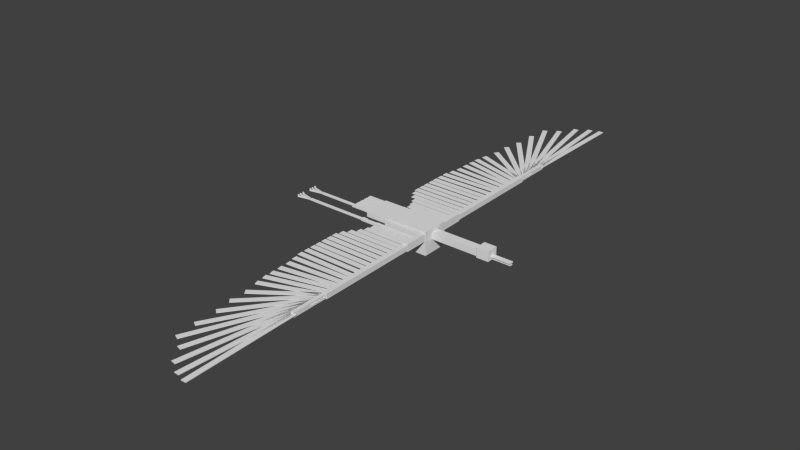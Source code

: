 # Source: moonheron.blend  (saved by Blender 2.72.0; exported with 4.5.12 LTS)
import bpy
from mathutils import Matrix  # noqa: F401  (used for matrix-valued properties, if any)

bpy.ops.wm.read_factory_settings(use_empty=True)
scene = bpy.context.scene
scene.name = 'Scene'

# ---- collections
col_collection_1 = bpy.data.collections.new('Collection 1'); scene.collection.children.link(col_collection_1)

# ---- materials (node trees are filled in below, after node groups)
mat_material = bpy.data.materials.new('Material')
mat_material.alpha_threshold = 0.0
mat_material.use_transparent_shadow = False
mat_material.roughness = 0.5
mat_material.line_color = (0.0, 0.0, 0.0, 1.0)

# ---- material node trees

# ---- world
world_world = bpy.data.worlds.new('World'); scene.world = world_world
world_world.color = (0.05088, 0.05088, 0.05088)
world_world.use_sun_shadow = False
world_world.sun_shadow_jitter_overblur = 0.0
world_world.cycles.sampling_method = 'MANUAL'
world_world.cycles.sample_map_resolution = 256

# ---- meshes
me_cube_002 = bpy.data.meshes.new('Cube.002')
me_cube_002.from_pydata([(8.004, 0.1737, -0.4114), (8.004, -0.1737, -0.4114), (5.916, -0.1737, -0.4114), (5.916, 0.1737, -0.4114), (8.004, 0.1737, -0.3252), (8.004, -0.1737, -0.3252), (5.916, -0.1737, -0.3252), (5.916, 0.1737, -0.3252), (8.004, 0.1162, -0.2191), (8.004, -0.1162, -0.2191), (5.916, -0.1162, -0.2191), (5.916, 0.1162, -0.2191), (8.004, 0.1162, -0.1578), (8.004, -0.1162, -0.1578), (5.916, -0.1162, -0.1578), (5.916, 0.1162, -0.1578), (6.315, 0.4387, -0.9189), (6.315, -0.4387, -0.9189), (5.236, -0.4387, -0.9189), (5.236, 0.4387, -0.9189), (6.315, 0.4387, -0.06856), (6.315, -0.4387, -0.06856), (5.236, -0.4387, -0.06856), (5.236, 0.4387, -0.06856), (5.218, 0.3145, -0.669), (5.218, -0.3145, -0.669), (3.13, -0.3145, -0.669), (3.13, 0.3145, -0.669), (5.218, 0.3145, -0.09695), (5.218, -0.3145, -0.09695), (3.13, -0.3145, -0.09695), (3.13, 0.3145, -0.09695), (3.098, 0.3145, -0.669), (3.098, -0.3145, -0.669), (1.017, -0.3145, -0.669), (1.017, 0.3145, -0.669), (3.098, 0.3145, -0.09695), (3.098, -0.3145, -0.09695), (1.017, -0.3145, -0.09695), (1.017, 0.3145, -0.09695), (-12.59, 0.2797, 0.07113), (-12.61, 0.3588, 0.07113), (-12.49, 0.3826, 0.07113), (-12.47, 0.3034, 0.07113), (-12.59, 0.2797, 0.2843), (-12.61, 0.3588, 0.2843), (-12.49, 0.3826, 0.2843), (-12.47, 0.3034, 0.2843), (-12.6, 0.2789, 0.1855), (-12.62, 0.358, 0.1855), (-11.44, 0.5925, 0.1855), (-11.42, 0.5133, 0.1855), (-12.6, 0.2789, 0.2941), (-12.62, 0.358, 0.2941), (-11.44, 0.5925, 0.2941), (-11.42, 0.5133, 0.2941), (-12.61, 0.7705, 0.07113), (-12.59, 0.8501, 0.07113), (-12.47, 0.8293, 0.07113), (-12.49, 0.7497, 0.07113), (-12.61, 0.7705, 0.2843), (-12.59, 0.8501, 0.2843), (-12.47, 0.8293, 0.2843), (-12.49, 0.7497, 0.2843), (-12.62, 0.7712, 0.1855), (-12.6, 0.8508, 0.1855), (-11.42, 0.6453, 0.1855), (-11.44, 0.5657, 0.1855), (-12.62, 0.7712, 0.2941), (-12.6, 0.8508, 0.2941), (-11.42, 0.6453, 0.2941), (-11.44, 0.5657, 0.2941), (-12.6, 0.5431, 0.07113), (-12.6, 0.6243, 0.07113), (-12.48, 0.6243, 0.07113), (-12.48, 0.5431, 0.07113), (-12.6, 0.5431, 0.2843), (-12.6, 0.6243, 0.2843), (-12.48, 0.6243, 0.2843), (-12.48, 0.5431, 0.2843), (-12.61, 0.5431, 0.1855), (-12.61, 0.6243, 0.1855), (-11.4, 0.6243, 0.1855), (-11.4, 0.5431, 0.1855), (-12.61, 0.5431, 0.2941), (-12.61, 0.6243, 0.2941), (-11.4, 0.6243, 0.2941), (-11.4, 0.5431, 0.2941), (-11.38, 0.4909, 0.1777), (-11.38, 0.6764, 0.1777), (-5.792, 0.6764, 0.1777), (-5.792, 0.4909, 0.1777), (-11.38, 0.4909, 0.3019), (-11.38, 0.6764, 0.3019), (-5.792, 0.6764, 0.3019), (-5.792, 0.4909, 0.3019), (-5.772, 0.4559, 0.1383), (-5.772, 0.7115, 0.1383), (-4.116, 0.7115, 0.1383), (-4.116, 0.4559, 0.1383), (-5.772, 0.4559, 0.3412), (-5.772, 0.7115, 0.3412), (-4.116, 0.7115, 0.3412), (-4.116, 0.4559, 0.3412), (-4.169, 0.3375, 0.02051), (-4.169, 0.8299, 0.02051), (-3.041, 0.8299, 0.02051), (-3.041, 0.3375, 0.02051), (-4.169, 0.3375, 0.4591), (-4.169, 0.8299, 0.4591), (-3.041, 0.8299, 0.4591), (-3.041, 0.3375, 0.4591), (-12.59, -0.9323, 0.07113), (-12.61, -0.8531, 0.07113), (-12.49, -0.8294, 0.07113), (-12.47, -0.9085, 0.07113), (-12.59, -0.9323, 0.2843), (-12.61, -0.8531, 0.2843), (-12.49, -0.8294, 0.2843), (-12.47, -0.9085, 0.2843), (-12.6, -0.9331, 0.1855), (-12.62, -0.8539, 0.1855), (-11.44, -0.6195, 0.1855), (-11.42, -0.6986, 0.1855), (-12.6, -0.9331, 0.2941), (-12.62, -0.8539, 0.2941), (-11.44, -0.6195, 0.2941), (-11.42, -0.6986, 0.2941), (-12.61, -0.4415, 0.07113), (-12.59, -0.3619, 0.07113), (-12.47, -0.3827, 0.07113), (-12.49, -0.4623, 0.07113), (-12.61, -0.4415, 0.2843), (-12.59, -0.3619, 0.2843), (-12.47, -0.3827, 0.2843), (-12.49, -0.4623, 0.2843), (-12.62, -0.4408, 0.1855), (-12.6, -0.3611, 0.1855), (-11.42, -0.5666, 0.1855), (-11.44, -0.6463, 0.1855), (-12.62, -0.4408, 0.2941), (-12.6, -0.3611, 0.2941), (-11.42, -0.5666, 0.2941), (-11.44, -0.6463, 0.2941), (-12.6, -0.6689, 0.07113), (-12.6, -0.5877, 0.07113), (-12.48, -0.5877, 0.07113), (-12.48, -0.6689, 0.07113), (-12.6, -0.6689, 0.2843), (-12.6, -0.5877, 0.2843), (-12.48, -0.5877, 0.2843), (-12.48, -0.6689, 0.2843), (-12.61, -0.6689, 0.1855), (-12.61, -0.5877, 0.1855), (-11.4, -0.5877, 0.1855), (-11.4, -0.6689, 0.1855), (-12.61, -0.6689, 0.2941), (-12.61, -0.5877, 0.2941), (-11.4, -0.5877, 0.2941), (-11.4, -0.6689, 0.2941), (-11.38, -0.7211, 0.1777), (-11.38, -0.5355, 0.1777), (-5.792, -0.5355, 0.1777), (-5.792, -0.7211, 0.1777), (-11.38, -0.7211, 0.3019), (-11.38, -0.5355, 0.3019), (-5.792, -0.5355, 0.3019), (-5.792, -0.7211, 0.3019), (-5.772, -0.7561, 0.1383), (-5.772, -0.5005, 0.1383), (-4.116, -0.5005, 0.1383), (-4.116, -0.7561, 0.1383), (-5.772, -0.7561, 0.3412), (-5.772, -0.5005, 0.3412), (-4.116, -0.5005, 0.3412), (-4.116, -0.7561, 0.3412), (-4.169, -0.8745, 0.02051), (-4.169, -0.3821, 0.02051), (-3.041, -0.3821, 0.02051), (-3.041, -0.8745, 0.02051), (-4.169, -0.8745, 0.4591), (-4.169, -0.3821, 0.4591), (-3.041, -0.3821, 0.4591), (-3.041, -0.8745, 0.4591), (-6.441, -0.5687, -0.8859), (-6.441, -0.2609, -0.8859), (-4.66, -0.2609, -0.8859), (-4.66, -0.5687, -0.8859), (-6.441, -0.5687, -0.7769), (-6.441, -0.2609, -0.7769), (-4.66, -0.2609, -0.7769), (-4.66, -0.5687, -0.7769), (-6.441, -0.962, -0.8859), (-6.441, -0.6543, -0.8859), (-4.66, -0.6543, -0.8859), (-4.66, -0.962, -0.8859), (-6.441, -0.962, -0.7769), (-6.441, -0.6543, -0.7769), (-4.66, -0.6543, -0.7769), (-4.66, -0.962, -0.7769), (-6.441, 0.6442, -0.8859), (-6.441, 0.9519, -0.8859), (-4.66, 0.9519, -0.8859), (-4.66, 0.6442, -0.8859), (-6.441, 0.6442, -0.7769), (-6.441, 0.9519, -0.7769), (-4.66, 0.9519, -0.7769), (-4.66, 0.6442, -0.7769), (-6.441, 0.2442, -0.8859), (-6.441, 0.552, -0.8859), (-4.66, 0.552, -0.8859), (-4.66, 0.2442, -0.8859), (-6.441, 0.2442, -0.7769), (-6.441, 0.552, -0.7769), (-4.66, 0.552, -0.7769), (-4.66, 0.2442, -0.7769), (-6.441, -0.1539, -0.8859), (-6.441, 0.1539, -0.8859), (-4.66, 0.1539, -0.8859), (-4.66, -0.1539, -0.8859), (-6.441, -0.1539, -0.7769), (-6.441, 0.1539, -0.7769), (-4.66, 0.1539, -0.7769), (-4.66, -0.1539, -0.7769), (-4.832, -1.0, -0.9419), (-4.832, 1.0, -0.9419), (-3.051, 1.0, -0.9419), (-3.051, -1.0, -0.9419), (-4.832, -1.0, -0.4537), (-4.832, 1.0, -0.4537), (-3.051, 1.0, -0.4537), (-3.051, -1.0, -0.4537), (-3.02, -1.0, -0.9636), (-3.02, 1.0, -0.9636), (-1.02, 1.0, -0.9636), (-1.02, -1.0, -0.9636), (-3.02, -1.0, 0.5742), (-3.02, 1.0, 0.5742), (-1.02, 1.0, 0.5742), (-1.02, -1.0, 0.5742), (-1.0, -1.0, -1.0), (-1.0, 1.0, -1.0), (1.0, 1.0, -1.0), (1.0, -1.0, -1.0), (-1.0, -1.0, 1.0), (-1.0, 1.0, 1.0), (1.0, 1.0, 1.0), (1.0, -1.0, 1.0), (0.8074, -10.24, -0.5168), (0.5547, -9.926, -0.5168), (-4.006, -12.67, -0.5168), (-3.754, -12.99, -0.5168), (0.8074, -10.24, -0.5659), (0.5547, -9.926, -0.5659), (-4.006, -12.67, -0.5659), (-3.754, -12.99, -0.5659), (0.7982, -10.25, -0.5168), (0.6424, -9.887, -0.5168), (-4.255, -11.48, -0.5168), (-4.099, -11.84, -0.5168), (0.7982, -10.25, -0.5659), (0.6424, -9.887, -0.5659), (-4.255, -11.48, -0.5659), (-4.099, -11.84, -0.5659), (0.7611, -9.838, -0.5168), (0.6418, -9.469, -0.5168), (-4.397, -10.69, -0.5168), (-4.278, -11.06, -0.5168), (0.7611, -9.838, -0.5659), (0.6418, -9.469, -0.5659), (-4.397, -10.69, -0.5659), (-4.278, -11.06, -0.5659), (0.777, -9.341, -0.5168), (0.673, -8.969, -0.5168), (-4.413, -10.03, -0.5168), (-4.309, -10.41, -0.5168), (0.777, -9.341, -0.5659), (0.673, -8.969, -0.5659), (-4.413, -10.03, -0.5659), (-4.309, -10.41, -0.5659), (0.8017, -8.993, -0.5168), (0.7347, -8.615, -0.5168), (-4.438, -9.302, -0.5168), (-4.37, -9.68, -0.5168), (0.8017, -8.993, -0.5659), (0.7347, -8.615, -0.5659), (-4.438, -9.302, -0.5659), (-4.37, -9.68, -0.5659), (0.8274, -7.601, -0.5168), (0.8274, -7.219, -0.5168), (-4.73, -7.219, -0.5168), (-4.73, -7.601, -0.5168), (0.8274, -7.601, -0.5659), (0.8274, -7.219, -0.5659), (-4.73, -7.219, -0.5659), (-4.73, -7.601, -0.5659), (0.8274, -7.007, -0.5168), (0.8274, -6.624, -0.5168), (-4.73, -6.624, -0.5168), (-4.73, -7.007, -0.5168), (0.8274, -7.007, -0.5659), (0.8274, -6.624, -0.5659), (-4.73, -6.624, -0.5659), (-4.73, -7.007, -0.5659), (0.8274, -6.443, -0.5168), (0.8274, -6.06, -0.5168), (-4.73, -6.06, -0.5168), (-4.73, -6.443, -0.5168), (0.8274, -6.443, -0.5659), (0.8274, -6.06, -0.5659), (-4.73, -6.06, -0.5659), (-4.73, -6.443, -0.5659), (0.8274, -5.954, -0.5168), (0.8274, -5.571, -0.5168), (-4.73, -5.571, -0.5168), (-4.73, -5.954, -0.5168), (0.8274, -5.954, -0.5659), (0.8274, -5.571, -0.5659), (-4.73, -5.571, -0.5659), (-4.73, -5.954, -0.5659), (0.8274, -5.41, -0.5168), (0.8274, -5.028, -0.5168), (-4.73, -5.028, -0.5168), (-4.73, -5.41, -0.5168), (0.8274, -5.41, -0.5659), (0.8274, -5.028, -0.5659), (-4.73, -5.028, -0.5659), (-4.73, -5.41, -0.5659), (0.8274, -4.909, -0.5168), (0.8274, -4.527, -0.5168), (-4.73, -4.527, -0.5168), (-4.73, -4.909, -0.5168), (0.8274, -4.909, -0.5659), (0.8274, -4.527, -0.5659), (-4.73, -4.527, -0.5659), (-4.73, -4.909, -0.5659), (0.9932, -10.37, -0.5168), (0.6874, -10.1, -0.5168), (-3.993, -13.97, -0.5168), (-3.688, -14.25, -0.5168), (0.9932, -10.37, -0.5659), (0.6874, -10.1, -0.5659), (-3.993, -13.97, -0.5659), (-3.688, -14.25, -0.5659), (0.9703, -10.89, -0.5168), (0.5888, -10.69, -0.5168), (-3.67, -16.98, -0.5168), (-3.289, -17.17, -0.5168), (0.9703, -10.89, -0.5659), (0.5888, -10.69, -0.5659), (-3.67, -16.98, -0.5659), (-3.289, -17.17, -0.5659), (0.9435, -10.71, -0.5168), (0.5945, -10.47, -0.5168), (-3.726, -15.27, -0.5168), (-3.377, -15.51, -0.5168), (0.9435, -10.71, -0.5659), (0.5945, -10.47, -0.5659), (-3.726, -15.27, -0.5659), (-3.377, -15.51, -0.5659), (0.9924, -11.06, -0.5168), (0.5896, -10.9, -0.5168), (-3.415, -18.55, -0.5168), (-3.012, -18.7, -0.5168), (0.9924, -11.06, -0.5659), (0.5896, -10.9, -0.5659), (-3.415, -18.55, -0.5659), (-3.012, -18.7, -0.5659), (0.9833, -11.28, -0.5168), (0.5613, -11.17, -0.5168), (-2.343, -19.18, -0.5168), (-1.921, -19.29, -0.5168), (0.9833, -11.28, -0.5659), (0.5613, -11.17, -0.5659), (-2.343, -19.18, -0.5659), (-1.921, -19.29, -0.5659), (0.7321, -12.1, -0.5168), (0.2964, -12.03, -0.5168), (-1.367, -20.3, -0.5168), (-0.931, -20.37, -0.5168), (0.7321, -12.1, -0.5659), (0.2964, -12.03, -0.5659), (-1.367, -20.3, -0.5659), (-0.931, -20.37, -0.5659), (0.8985, -12.55, -0.5168), (0.4576, -12.52, -0.5168), (-0.2876, -20.89, -0.5168), (0.1534, -20.92, -0.5168), (0.8985, -12.55, -0.5659), (0.4576, -12.52, -0.5659), (-0.2876, -20.89, -0.5659), (0.1534, -20.92, -0.5659), (0.9803, -12.73, -0.5168), (0.5381, -12.74, -0.5168), (0.6678, -21.13, -0.5168), (1.11, -21.13, -0.5168), (0.9803, -12.73, -0.5659), (0.5381, -12.74, -0.5659), (0.6678, -21.13, -0.5659), (1.11, -21.13, -0.5659), (0.9351, -8.034, -0.5168), (0.916, -7.652, -0.5168), (-4.589, -7.858, -0.5168), (-4.57, -8.24, -0.5168), (0.9351, -8.034, -0.5659), (0.916, -7.652, -0.5659), (-4.589, -7.858, -0.5659), (-4.57, -8.24, -0.5659), (0.8078, -8.543, -0.5168), (0.7699, -8.162, -0.5168), (-4.444, -8.55, -0.5168), (-4.406, -8.932, -0.5168), (0.8078, -8.543, -0.5659), (0.7699, -8.162, -0.5659), (-4.444, -8.55, -0.5659), (-4.406, -8.932, -0.5659), (0.8274, -4.391, -0.5168), (0.8274, -4.009, -0.5168), (-4.73, -4.009, -0.5168), (-4.73, -4.391, -0.5168), (0.8274, -4.391, -0.5659), (0.8274, -4.009, -0.5659), (-4.73, -4.009, -0.5659), (-4.73, -4.391, -0.5659), (0.8958, -3.895, -0.5168), (0.8958, -3.512, -0.5168), (-4.546, -3.512, -0.5168), (-4.546, -3.895, -0.5168), (0.8958, -3.895, -0.5659), (0.8958, -3.512, -0.5659), (-4.546, -3.512, -0.5659), (-4.546, -3.895, -0.5659), (0.8829, -3.416, -0.5168), (0.8829, -3.033, -0.5168), (-4.179, -3.033, -0.5168), (-4.179, -3.416, -0.5168), (0.8829, -3.416, -0.5659), (0.8829, -3.033, -0.5659), (-4.179, -3.033, -0.5659), (-4.179, -3.416, -0.5659), (0.9343, -2.957, -0.5168), (0.9343, -2.575, -0.5168), (-3.718, -2.575, -0.5168), (-3.718, -2.957, -0.5168), (0.9343, -2.957, -0.5659), (0.9343, -2.575, -0.5659), (-3.718, -2.575, -0.5659), (-3.718, -2.957, -0.5659), (0.68, -2.489, -0.5168), (0.68, -2.107, -0.5168), (-3.463, -2.107, -0.5168), (-3.463, -2.489, -0.5168), (0.68, -2.489, -0.5659), (0.68, -2.107, -0.5659), (-3.463, -2.107, -0.5659), (-3.463, -2.489, -0.5659), (0.6093, -2.045, -0.5168), (0.6093, -1.663, -0.5168), (-3.305, -1.663, -0.5168), (-3.305, -2.045, -0.5168), (0.6093, -2.045, -0.5659), (0.6093, -1.663, -0.5659), (-3.305, -1.663, -0.5659), (-3.305, -2.045, -0.5659), (0.6355, -1.601, -0.5168), (0.6355, -1.218, -0.5168), (-2.928, -1.218, -0.5168), (-2.928, -1.601, -0.5168), (0.6355, -1.635, -0.5659), (0.6355, -1.184, -0.5659), (-2.928, -1.184, -0.5659), (-2.928, -1.635, -0.5659), (0.896, -12.88, -0.356), (0.896, -10.21, -0.356), (0.5898, -10.21, -0.356), (0.5898, -12.88, -0.356), (0.896, -12.88, -0.7267), (0.896, -10.21, -0.7267), (0.5898, -10.21, -0.7267), (0.5898, -12.88, -0.7267), (0.9612, -10.19, -0.3249), (0.9612, -2.691, -0.3249), (0.5246, -2.691, -0.3249), (0.5246, -10.19, -0.3249), (0.9612, -10.19, -0.7578), (0.9612, -2.691, -0.7578), (0.5246, -2.691, -0.7578), (0.5246, -10.19, -0.7578), (0.9612, -2.663, -0.2285), (0.9612, -0.8946, -0.2285), (0.5246, -0.8946, -0.2285), (0.5246, -2.663, -0.2285), (0.9612, -2.663, -0.8543), (0.9612, -0.8946, -0.8543), (0.5246, -0.8946, -0.8543), (0.5246, -2.663, -0.8543), (0.8074, 10.39, -0.5659), (0.5547, 10.07, -0.5659), (-4.006, 12.82, -0.5659), (-3.754, 13.14, -0.5659), (0.8074, 10.39, -0.5168), (0.5547, 10.07, -0.5168), (-4.006, 12.82, -0.5168), (-3.754, 13.14, -0.5168), (0.7982, 10.39, -0.5659), (0.6424, 10.04, -0.5659), (-4.255, 11.63, -0.5659), (-4.099, 11.99, -0.5659), (0.7982, 10.39, -0.5168), (0.6424, 10.04, -0.5168), (-4.255, 11.63, -0.5168), (-4.099, 11.99, -0.5168), (0.7611, 9.986, -0.5659), (0.6418, 9.618, -0.5659), (-4.397, 10.84, -0.5659), (-4.278, 11.21, -0.5659), (0.7611, 9.986, -0.5168), (0.6418, 9.618, -0.5168), (-4.397, 10.84, -0.5168), (-4.278, 11.21, -0.5168), (0.777, 9.49, -0.5659), (0.673, 9.118, -0.5659), (-4.413, 10.18, -0.5659), (-4.309, 10.56, -0.5659), (0.777, 9.49, -0.5168), (0.673, 9.118, -0.5168), (-4.413, 10.18, -0.5168), (-4.309, 10.56, -0.5168), (0.8017, 9.142, -0.5659), (0.7347, 8.764, -0.5659), (-4.438, 9.45, -0.5659), (-4.37, 9.829, -0.5659), (0.8017, 9.142, -0.5168), (0.7347, 8.764, -0.5168), (-4.438, 9.45, -0.5168), (-4.37, 9.829, -0.5168), (0.8274, 7.75, -0.5659), (0.8274, 7.367, -0.5659), (-4.73, 7.367, -0.5659), (-4.73, 7.75, -0.5659), (0.8274, 7.75, -0.5168), (0.8274, 7.367, -0.5168), (-4.73, 7.367, -0.5168), (-4.73, 7.75, -0.5168), (0.8274, 7.155, -0.5659), (0.8274, 6.772, -0.5659), (-4.73, 6.772, -0.5659), (-4.73, 7.155, -0.5659), (0.8274, 7.155, -0.5168), (0.8274, 6.772, -0.5168), (-4.73, 6.772, -0.5168), (-4.73, 7.155, -0.5168), (0.8274, 6.591, -0.5659), (0.8274, 6.208, -0.5659), (-4.73, 6.208, -0.5659), (-4.73, 6.591, -0.5659), (0.8274, 6.591, -0.5168), (0.8274, 6.208, -0.5168), (-4.73, 6.208, -0.5168), (-4.73, 6.591, -0.5168), (0.8274, 6.102, -0.5659), (0.8274, 5.719, -0.5659), (-4.73, 5.719, -0.5659), (-4.73, 6.102, -0.5659), (0.8274, 6.102, -0.5168), (0.8274, 5.719, -0.5168), (-4.73, 5.719, -0.5168), (-4.73, 6.102, -0.5168), (0.8274, 5.559, -0.5659), (0.8274, 5.176, -0.5659), (-4.73, 5.176, -0.5659), (-4.73, 5.559, -0.5659), (0.8274, 5.559, -0.5168), (0.8274, 5.176, -0.5168), (-4.73, 5.176, -0.5168), (-4.73, 5.559, -0.5168), (0.8274, 5.058, -0.5659), (0.8274, 4.675, -0.5659), (-4.73, 4.675, -0.5659), (-4.73, 5.058, -0.5659), (0.8274, 5.058, -0.5168), (0.8274, 4.675, -0.5168), (-4.73, 4.675, -0.5168), (-4.73, 5.058, -0.5168), (0.9932, 10.52, -0.5659), (0.6874, 10.24, -0.5659), (-3.993, 14.12, -0.5659), (-3.688, 14.4, -0.5659), (0.9932, 10.52, -0.5168), (0.6874, 10.24, -0.5168), (-3.993, 14.12, -0.5168), (-3.688, 14.4, -0.5168), (0.9703, 11.03, -0.5659), (0.5888, 10.84, -0.5659), (-3.67, 17.13, -0.5659), (-3.289, 17.32, -0.5659), (0.9703, 11.03, -0.5168), (0.5888, 10.84, -0.5168), (-3.67, 17.13, -0.5168), (-3.289, 17.32, -0.5168), (0.9435, 10.86, -0.5659), (0.5945, 10.62, -0.5659), (-3.726, 15.42, -0.5659), (-3.377, 15.66, -0.5659), (0.9435, 10.86, -0.5168), (0.5945, 10.62, -0.5168), (-3.726, 15.42, -0.5168), (-3.377, 15.66, -0.5168), (0.9924, 11.21, -0.5659), (0.5896, 11.05, -0.5659), (-3.415, 18.69, -0.5659), (-3.012, 18.85, -0.5659), (0.9924, 11.21, -0.5168), (0.5896, 11.05, -0.5168), (-3.415, 18.69, -0.5168), (-3.012, 18.85, -0.5168), (0.9833, 11.43, -0.5659), (0.5613, 11.32, -0.5659), (-2.343, 19.33, -0.5659), (-1.921, 19.44, -0.5659), (0.9833, 11.43, -0.5168), (0.5613, 11.32, -0.5168), (-2.343, 19.33, -0.5168), (-1.921, 19.44, -0.5168), (0.7321, 12.25, -0.5659), (0.2964, 12.18, -0.5659), (-1.367, 20.45, -0.5659), (-0.931, 20.52, -0.5659), (0.7321, 12.25, -0.5168), (0.2964, 12.18, -0.5168), (-1.367, 20.45, -0.5168), (-0.931, 20.52, -0.5168), (0.8985, 12.7, -0.5659), (0.4576, 12.67, -0.5659), (-0.2876, 21.04, -0.5659), (0.1534, 21.07, -0.5659), (0.8985, 12.7, -0.5168), (0.4576, 12.67, -0.5168), (-0.2876, 21.04, -0.5168), (0.1534, 21.07, -0.5168), (0.9803, 12.88, -0.5659), (0.5381, 12.89, -0.5659), (0.6678, 21.28, -0.5659), (1.11, 21.27, -0.5659), (0.9803, 12.88, -0.5168), (0.5381, 12.89, -0.5168), (0.6678, 21.28, -0.5168), (1.11, 21.27, -0.5168), (0.9351, 8.183, -0.5659), (0.916, 7.8, -0.5659), (-4.589, 8.006, -0.5659), (-4.57, 8.389, -0.5659), (0.9351, 8.183, -0.5168), (0.916, 7.8, -0.5168), (-4.589, 8.006, -0.5168), (-4.57, 8.389, -0.5168), (0.8078, 8.692, -0.5659), (0.7699, 8.311, -0.5659), (-4.444, 8.699, -0.5659), (-4.406, 9.08, -0.5659), (0.8078, 8.692, -0.5168), (0.7699, 8.311, -0.5168), (-4.444, 8.699, -0.5168), (-4.406, 9.08, -0.5168), (0.8274, 4.54, -0.5659), (0.8274, 4.157, -0.5659), (-4.73, 4.157, -0.5659), (-4.73, 4.54, -0.5659), (0.8274, 4.54, -0.5168), (0.8274, 4.157, -0.5168), (-4.73, 4.157, -0.5168), (-4.73, 4.54, -0.5168), (0.8958, 4.044, -0.5659), (0.8958, 3.661, -0.5659), (-4.546, 3.661, -0.5659), (-4.546, 4.044, -0.5659), (0.8958, 4.044, -0.5168), (0.8958, 3.661, -0.5168), (-4.546, 3.661, -0.5168), (-4.546, 4.044, -0.5168), (0.8829, 3.564, -0.5659), (0.8829, 3.182, -0.5659), (-4.179, 3.182, -0.5659), (-4.179, 3.564, -0.5659), (0.8829, 3.564, -0.5168), (0.8829, 3.182, -0.5168), (-4.179, 3.182, -0.5168), (-4.179, 3.564, -0.5168), (0.9343, 3.106, -0.5659), (0.9343, 2.723, -0.5659), (-3.718, 2.723, -0.5659), (-3.718, 3.106, -0.5659), (0.9343, 3.106, -0.5168), (0.9343, 2.723, -0.5168), (-3.718, 2.723, -0.5168), (-3.718, 3.106, -0.5168), (0.68, 2.638, -0.5659), (0.68, 2.255, -0.5659), (-3.463, 2.255, -0.5659), (-3.463, 2.638, -0.5659), (0.68, 2.638, -0.5168), (0.68, 2.255, -0.5168), (-3.463, 2.255, -0.5168), (-3.463, 2.638, -0.5168), (0.6093, 2.194, -0.5659), (0.6093, 1.811, -0.5659), (-3.305, 1.811, -0.5659), (-3.305, 2.194, -0.5659), (0.6093, 2.194, -0.5168), (0.6093, 1.811, -0.5168), (-3.305, 1.811, -0.5168), (-3.305, 2.194, -0.5168), (0.6355, 1.749, -0.5659), (0.6355, 1.367, -0.5659), (-2.928, 1.367, -0.5659), (-2.928, 1.749, -0.5659), (0.6355, 1.749, -0.5168), (0.6355, 1.367, -0.5168), (-2.928, 1.367, -0.5168), (-2.928, 1.749, -0.5168), (0.896, 13.03, -0.7267), (0.896, 10.36, -0.7267), (0.5898, 10.36, -0.7267), (0.5898, 13.03, -0.7267), (0.896, 13.03, -0.356), (0.896, 10.36, -0.356), (0.5898, 10.36, -0.356), (0.5898, 13.03, -0.356), (0.9612, 10.33, -0.7578), (0.9612, 2.84, -0.7578), (0.5246, 2.84, -0.7578), (0.5246, 10.33, -0.7578), (0.9612, 10.33, -0.3249), (0.9612, 2.84, -0.3249), (0.5246, 2.84, -0.3249), (0.5246, 10.33, -0.3249), (0.9612, 2.812, -0.8543), (0.9612, 1.043, -0.8543), (0.5246, 1.043, -0.8543), (0.5246, 2.812, -0.8543), (0.9612, 2.812, -0.2285), (0.9612, 1.043, -0.2285), (0.5246, 1.043, -0.2285), (0.5246, 2.812, -0.2285)], [], [(4, 5, 1, 0), (5, 6, 2, 1), (6, 7, 3, 2), (7, 4, 0, 3), (0, 1, 2, 3), (7, 6, 5, 4), (12, 13, 9, 8), (13, 14, 10, 9), (14, 15, 11, 10), (15, 12, 8, 11), (8, 9, 10, 11), (15, 14, 13, 12), (20, 21, 17, 16), (21, 22, 18, 17), (22, 23, 19, 18), (23, 20, 16, 19), (16, 17, 18, 19), (23, 22, 21, 20), (28, 29, 25, 24), (29, 30, 26, 25), (30, 31, 27, 26), (31, 28, 24, 27), (24, 25, 26, 27), (31, 30, 29, 28), (36, 37, 33, 32), (37, 38, 34, 33), (38, 39, 35, 34), (39, 36, 32, 35), (32, 33, 34, 35), (39, 38, 37, 36), (44, 45, 41, 40), (45, 46, 42, 41), (46, 47, 43, 42), (47, 44, 40, 43), (40, 41, 42, 43), (47, 46, 45, 44), (52, 53, 49, 48), (53, 54, 50, 49), (54, 55, 51, 50), (55, 52, 48, 51), (48, 49, 50, 51), (55, 54, 53, 52), (60, 61, 57, 56), (61, 62, 58, 57), (62, 63, 59, 58), (63, 60, 56, 59), (56, 57, 58, 59), (63, 62, 61, 60), (68, 69, 65, 64), (69, 70, 66, 65), (70, 71, 67, 66), (71, 68, 64, 67), (64, 65, 66, 67), (71, 70, 69, 68), (76, 77, 73, 72), (77, 78, 74, 73), (78, 79, 75, 74), (79, 76, 72, 75), (72, 73, 74, 75), (79, 78, 77, 76), (84, 85, 81, 80), (85, 86, 82, 81), (86, 87, 83, 82), (87, 84, 80, 83), (80, 81, 82, 83), (87, 86, 85, 84), (92, 93, 89, 88), (93, 94, 90, 89), (94, 95, 91, 90), (95, 92, 88, 91), (88, 89, 90, 91), (95, 94, 93, 92), (100, 101, 97, 96), (101, 102, 98, 97), (102, 103, 99, 98), (103, 100, 96, 99), (96, 97, 98, 99), (103, 102, 101, 100), (108, 109, 105, 104), (109, 110, 106, 105), (110, 111, 107, 106), (111, 108, 104, 107), (104, 105, 106, 107), (111, 110, 109, 108), (116, 117, 113, 112), (117, 118, 114, 113), (118, 119, 115, 114), (119, 116, 112, 115), (112, 113, 114, 115), (119, 118, 117, 116), (124, 125, 121, 120), (125, 126, 122, 121), (126, 127, 123, 122), (127, 124, 120, 123), (120, 121, 122, 123), (127, 126, 125, 124), (132, 133, 129, 128), (133, 134, 130, 129), (134, 135, 131, 130), (135, 132, 128, 131), (128, 129, 130, 131), (135, 134, 133, 132), (140, 141, 137, 136), (141, 142, 138, 137), (142, 143, 139, 138), (143, 140, 136, 139), (136, 137, 138, 139), (143, 142, 141, 140), (148, 149, 145, 144), (149, 150, 146, 145), (150, 151, 147, 146), (151, 148, 144, 147), (144, 145, 146, 147), (151, 150, 149, 148), (156, 157, 153, 152), (157, 158, 154, 153), (158, 159, 155, 154), (159, 156, 152, 155), (152, 153, 154, 155), (159, 158, 157, 156), (164, 165, 161, 160), (165, 166, 162, 161), (166, 167, 163, 162), (167, 164, 160, 163), (160, 161, 162, 163), (167, 166, 165, 164), (172, 173, 169, 168), (173, 174, 170, 169), (174, 175, 171, 170), (175, 172, 168, 171), (168, 169, 170, 171), (175, 174, 173, 172), (180, 181, 177, 176), (181, 182, 178, 177), (182, 183, 179, 178), (183, 180, 176, 179), (176, 177, 178, 179), (183, 182, 181, 180), (188, 189, 185, 184), (189, 190, 186, 185), (190, 191, 187, 186), (191, 188, 184, 187), (184, 185, 186, 187), (191, 190, 189, 188), (196, 197, 193, 192), (197, 198, 194, 193), (198, 199, 195, 194), (199, 196, 192, 195), (192, 193, 194, 195), (199, 198, 197, 196), (204, 205, 201, 200), (205, 206, 202, 201), (206, 207, 203, 202), (207, 204, 200, 203), (200, 201, 202, 203), (207, 206, 205, 204), (212, 213, 209, 208), (213, 214, 210, 209), (214, 215, 211, 210), (215, 212, 208, 211), (208, 209, 210, 211), (215, 214, 213, 212), (220, 221, 217, 216), (221, 222, 218, 217), (222, 223, 219, 218), (223, 220, 216, 219), (216, 217, 218, 219), (223, 222, 221, 220), (228, 229, 225, 224), (229, 230, 226, 225), (230, 231, 227, 226), (231, 228, 224, 227), (224, 225, 226, 227), (231, 230, 229, 228), (236, 237, 233, 232), (237, 238, 234, 233), (238, 239, 235, 234), (239, 236, 232, 235), (232, 233, 234, 235), (239, 238, 237, 236), (244, 245, 241, 240), (245, 246, 242, 241), (246, 247, 243, 242), (247, 244, 240, 243), (240, 241, 242, 243), (247, 246, 245, 244), (248, 249, 250, 251), (252, 255, 254, 253), (248, 252, 253, 249), (249, 253, 254, 250), (250, 254, 255, 251), (252, 248, 251, 255), (256, 257, 258, 259), (260, 263, 262, 261), (256, 260, 261, 257), (257, 261, 262, 258), (258, 262, 263, 259), (260, 256, 259, 263), (264, 265, 266, 267), (268, 271, 270, 269), (264, 268, 269, 265), (265, 269, 270, 266), (266, 270, 271, 267), (268, 264, 267, 271), (272, 273, 274, 275), (276, 279, 278, 277), (272, 276, 277, 273), (273, 277, 278, 274), (274, 278, 279, 275), (276, 272, 275, 279), (280, 281, 282, 283), (284, 287, 286, 285), (280, 284, 285, 281), (281, 285, 286, 282), (282, 286, 287, 283), (284, 280, 283, 287), (288, 289, 290, 291), (292, 295, 294, 293), (288, 292, 293, 289), (289, 293, 294, 290), (290, 294, 295, 291), (292, 288, 291, 295), (296, 297, 298, 299), (300, 303, 302, 301), (296, 300, 301, 297), (297, 301, 302, 298), (298, 302, 303, 299), (300, 296, 299, 303), (304, 305, 306, 307), (308, 311, 310, 309), (304, 308, 309, 305), (305, 309, 310, 306), (306, 310, 311, 307), (308, 304, 307, 311), (312, 313, 314, 315), (316, 319, 318, 317), (312, 316, 317, 313), (313, 317, 318, 314), (314, 318, 319, 315), (316, 312, 315, 319), (320, 321, 322, 323), (324, 327, 326, 325), (320, 324, 325, 321), (321, 325, 326, 322), (322, 326, 327, 323), (324, 320, 323, 327), (328, 329, 330, 331), (332, 335, 334, 333), (328, 332, 333, 329), (329, 333, 334, 330), (330, 334, 335, 331), (332, 328, 331, 335), (336, 337, 338, 339), (340, 343, 342, 341), (336, 340, 341, 337), (337, 341, 342, 338), (338, 342, 343, 339), (340, 336, 339, 343), (344, 345, 346, 347), (348, 351, 350, 349), (344, 348, 349, 345), (345, 349, 350, 346), (346, 350, 351, 347), (348, 344, 347, 351), (352, 353, 354, 355), (356, 359, 358, 357), (352, 356, 357, 353), (353, 357, 358, 354), (354, 358, 359, 355), (356, 352, 355, 359), (360, 361, 362, 363), (364, 367, 366, 365), (360, 364, 365, 361), (361, 365, 366, 362), (362, 366, 367, 363), (364, 360, 363, 367), (368, 369, 370, 371), (372, 375, 374, 373), (368, 372, 373, 369), (369, 373, 374, 370), (370, 374, 375, 371), (372, 368, 371, 375), (376, 377, 378, 379), (380, 383, 382, 381), (376, 380, 381, 377), (377, 381, 382, 378), (378, 382, 383, 379), (380, 376, 379, 383), (384, 385, 386, 387), (388, 391, 390, 389), (384, 388, 389, 385), (385, 389, 390, 386), (386, 390, 391, 387), (388, 384, 387, 391), (392, 393, 394, 395), (396, 399, 398, 397), (392, 396, 397, 393), (393, 397, 398, 394), (394, 398, 399, 395), (396, 392, 395, 399), (400, 401, 402, 403), (404, 407, 406, 405), (400, 404, 405, 401), (401, 405, 406, 402), (402, 406, 407, 403), (404, 400, 403, 407), (408, 409, 410, 411), (412, 415, 414, 413), (408, 412, 413, 409), (409, 413, 414, 410), (410, 414, 415, 411), (412, 408, 411, 415), (416, 417, 418, 419), (420, 423, 422, 421), (416, 420, 421, 417), (417, 421, 422, 418), (418, 422, 423, 419), (420, 416, 419, 423), (424, 425, 426, 427), (428, 431, 430, 429), (424, 428, 429, 425), (425, 429, 430, 426), (426, 430, 431, 427), (428, 424, 427, 431), (432, 433, 434, 435), (436, 439, 438, 437), (432, 436, 437, 433), (433, 437, 438, 434), (434, 438, 439, 435), (436, 432, 435, 439), (440, 441, 442, 443), (444, 447, 446, 445), (440, 444, 445, 441), (441, 445, 446, 442), (442, 446, 447, 443), (444, 440, 443, 447), (448, 449, 450, 451), (452, 455, 454, 453), (448, 452, 453, 449), (449, 453, 454, 450), (450, 454, 455, 451), (452, 448, 451, 455), (456, 457, 458, 459), (460, 463, 462, 461), (456, 460, 461, 457), (457, 461, 462, 458), (458, 462, 463, 459), (460, 456, 459, 463), (464, 465, 466, 467), (468, 471, 470, 469), (464, 468, 469, 465), (465, 469, 470, 466), (466, 470, 471, 467), (468, 464, 467, 471), (472, 473, 474, 475), (476, 479, 478, 477), (472, 476, 477, 473), (473, 477, 478, 474), (474, 478, 479, 475), (476, 472, 475, 479), (480, 481, 482, 483), (484, 487, 486, 485), (480, 484, 485, 481), (481, 485, 486, 482), (482, 486, 487, 483), (484, 480, 483, 487), (488, 489, 490, 491), (492, 495, 494, 493), (488, 492, 493, 489), (489, 493, 494, 490), (490, 494, 495, 491), (492, 488, 491, 495), (496, 497, 498, 499), (500, 503, 502, 501), (496, 500, 501, 497), (497, 501, 502, 498), (498, 502, 503, 499), (500, 496, 499, 503), (504, 505, 506, 507), (508, 511, 510, 509), (504, 508, 509, 505), (505, 509, 510, 506), (506, 510, 511, 507), (508, 504, 507, 511), (512, 513, 514, 515), (516, 519, 518, 517), (512, 516, 517, 513), (513, 517, 518, 514), (514, 518, 519, 515), (516, 512, 515, 519), (520, 521, 522, 523), (524, 527, 526, 525), (520, 524, 525, 521), (521, 525, 526, 522), (522, 526, 527, 523), (524, 520, 523, 527), (528, 529, 530, 531), (532, 535, 534, 533), (528, 532, 533, 529), (529, 533, 534, 530), (530, 534, 535, 531), (532, 528, 531, 535), (536, 537, 538, 539), (540, 543, 542, 541), (536, 540, 541, 537), (537, 541, 542, 538), (538, 542, 543, 539), (540, 536, 539, 543), (544, 545, 546, 547), (548, 551, 550, 549), (544, 548, 549, 545), (545, 549, 550, 546), (546, 550, 551, 547), (548, 544, 547, 551), (552, 553, 554, 555), (556, 559, 558, 557), (552, 556, 557, 553), (553, 557, 558, 554), (554, 558, 559, 555), (556, 552, 555, 559), (560, 561, 562, 563), (564, 567, 566, 565), (560, 564, 565, 561), (561, 565, 566, 562), (562, 566, 567, 563), (564, 560, 563, 567), (568, 569, 570, 571), (572, 575, 574, 573), (568, 572, 573, 569), (569, 573, 574, 570), (570, 574, 575, 571), (572, 568, 571, 575), (576, 577, 578, 579), (580, 583, 582, 581), (576, 580, 581, 577), (577, 581, 582, 578), (578, 582, 583, 579), (580, 576, 579, 583), (584, 585, 586, 587), (588, 591, 590, 589), (584, 588, 589, 585), (585, 589, 590, 586), (586, 590, 591, 587), (588, 584, 587, 591), (592, 593, 594, 595), (596, 599, 598, 597), (592, 596, 597, 593), (593, 597, 598, 594), (594, 598, 599, 595), (596, 592, 595, 599), (600, 601, 602, 603), (604, 607, 606, 605), (600, 604, 605, 601), (601, 605, 606, 602), (602, 606, 607, 603), (604, 600, 603, 607), (608, 609, 610, 611), (612, 615, 614, 613), (608, 612, 613, 609), (609, 613, 614, 610), (610, 614, 615, 611), (612, 608, 611, 615), (616, 617, 618, 619), (620, 623, 622, 621), (616, 620, 621, 617), (617, 621, 622, 618), (618, 622, 623, 619), (620, 616, 619, 623), (624, 625, 626, 627), (628, 631, 630, 629), (624, 628, 629, 625), (625, 629, 630, 626), (626, 630, 631, 627), (628, 624, 627, 631), (632, 633, 634, 635), (636, 639, 638, 637), (632, 636, 637, 633), (633, 637, 638, 634), (634, 638, 639, 635), (636, 632, 635, 639), (640, 641, 642, 643), (644, 647, 646, 645), (640, 644, 645, 641), (641, 645, 646, 642), (642, 646, 647, 643), (644, 640, 643, 647), (648, 649, 650, 651), (652, 655, 654, 653), (648, 652, 653, 649), (649, 653, 654, 650), (650, 654, 655, 651), (652, 648, 651, 655), (656, 657, 658, 659), (660, 663, 662, 661), (656, 660, 661, 657), (657, 661, 662, 658), (658, 662, 663, 659), (660, 656, 659, 663), (664, 665, 666, 667), (668, 671, 670, 669), (664, 668, 669, 665), (665, 669, 670, 666), (666, 670, 671, 667), (668, 664, 667, 671), (672, 673, 674, 675), (676, 679, 678, 677), (672, 676, 677, 673), (673, 677, 678, 674), (674, 678, 679, 675), (676, 672, 675, 679), (680, 681, 682, 683), (684, 687, 686, 685), (680, 684, 685, 681), (681, 685, 686, 682), (682, 686, 687, 683), (684, 680, 683, 687), (688, 689, 690, 691), (692, 695, 694, 693), (688, 692, 693, 689), (689, 693, 694, 690), (690, 694, 695, 691), (692, 688, 691, 695), (696, 697, 698, 699), (700, 703, 702, 701), (696, 700, 701, 697), (697, 701, 702, 698), (698, 702, 703, 699), (700, 696, 699, 703), (704, 705, 706, 707), (708, 711, 710, 709), (704, 708, 709, 705), (705, 709, 710, 706), (706, 710, 711, 707), (708, 704, 707, 711), (712, 713, 714, 715), (716, 719, 718, 717), (712, 716, 717, 713), (713, 717, 718, 714), (714, 718, 719, 715), (716, 712, 715, 719), (720, 721, 722, 723), (724, 727, 726, 725), (720, 724, 725, 721), (721, 725, 726, 722), (722, 726, 727, 723), (724, 720, 723, 727), (728, 729, 730, 731), (732, 735, 734, 733), (728, 732, 733, 729), (729, 733, 734, 730), (730, 734, 735, 731), (732, 728, 731, 735), (736, 737, 738, 739), (740, 743, 742, 741), (736, 740, 741, 737), (737, 741, 742, 738), (738, 742, 743, 739), (740, 736, 739, 743)])
_uv = me_cube_002.uv_layers.new(name='UVMap')
_uv.uv.foreach_set('vector', [0.7985, 0.8756, 0.7985, 0.8598, 0.8024, 0.8598, 0.8024, 0.8756, 0.7557, 0.9354, 0.7557, 0.8402, 0.7597, 0.8402, 0.7597, 0.9354, 0.7538, 0.8671, 0.7538, 0.8829, 0.7499, 0.8829, 0.7499, 0.8671, 0.9363, 0.939, 0.9363, 0.8438, 0.9402, 0.8438, 0.9402, 0.939, 0.9163, 0.3489, 0.9322, 0.3489, 0.9322, 0.4441, 0.9163, 0.4441, 0.161, 0.9282, 0.1451, 0.9282, 0.1451, 0.8329, 0.161, 0.8329, 0.4865, 0.9045, 0.4865, 0.9151, 0.4837, 0.9151, 0.4837, 0.9045, 0.8988, 0.9344, 0.8988, 0.8391, 0.9016, 0.8391, 0.9016, 0.9344, 0.4809, 0.9151, 0.4809, 0.9045, 0.4837, 0.9045, 0.4837, 0.9151, 0.7064, 0.9458, 0.7064, 0.8506, 0.7092, 0.8506, 0.7092, 0.9458, 0.1826, 0.7878, 0.1932, 0.7878, 0.1932, 0.8831, 0.1826, 0.8831, 0.1932, 0.7878, 0.1826, 0.7878, 0.1826, 0.6926, 0.1932, 0.6926, 0.09269, 0.9282, 0.09269, 0.8882, 0.1315, 0.8882, 0.1315, 0.9282, 0.8147, 0.8978, 0.8147, 0.8486, 0.8535, 0.8486, 0.8535, 0.8978, 0.2861, 0.9248, 0.2861, 0.8848, 0.3249, 0.8848, 0.3249, 0.9248, 0.7985, 0.8402, 0.7985, 0.8894, 0.7597, 0.8894, 0.7597, 0.8402, 0.2861, 0.8356, 0.3261, 0.8356, 0.3261, 0.8848, 0.2861, 0.8848, 0.7499, 0.8882, 0.7098, 0.8882, 0.7098, 0.839, 0.7499, 0.839, 0.2335, 0.9291, 0.2335, 0.9004, 0.2597, 0.9004, 0.2597, 0.9291, 0.8068, 0.3487, 0.8068, 0.2535, 0.8329, 0.2535, 0.8329, 0.3487, 0.4122, 0.9263, 0.4122, 0.8976, 0.4383, 0.8976, 0.4383, 0.9263, 0.4446, 0.8303, 0.4446, 0.735, 0.4707, 0.735, 0.4707, 0.8303, 0.692, 0.2535, 0.7207, 0.2535, 0.7207, 0.3487, 0.692, 0.3487, 0.7494, 0.3487, 0.7207, 0.3487, 0.7207, 0.2535, 0.7494, 0.2535, 0.1932, 0.9284, 0.1932, 0.8997, 0.2193, 0.8997, 0.2193, 0.9284, 0.3, 0.7406, 0.3, 0.8356, 0.2739, 0.8356, 0.2739, 0.7406, 0.8147, 0.9265, 0.8147, 0.8978, 0.8408, 0.8978, 0.8408, 0.9265, 0.3261, 0.7406, 0.3261, 0.8356, 0.3, 0.8356, 0.3, 0.7406, 0.7494, 0.2535, 0.7781, 0.2535, 0.7781, 0.3484, 0.7494, 0.3484, 0.8068, 0.3484, 0.7781, 0.3484, 0.7781, 0.2535, 0.8068, 0.2535, 0.4772, 0.9045, 0.4809, 0.9045, 0.4809, 0.9143, 0.4772, 0.9143, 0.8781, 0.5907, 0.8835, 0.5907, 0.8835, 0.6004, 0.8781, 0.6004, 0.9102, 0.2519, 0.9065, 0.2519, 0.9065, 0.2421, 0.9102, 0.2421, 0.8768, 0.3342, 0.8823, 0.3342, 0.8823, 0.3439, 0.8768, 0.3439, 0.6797, 0.3421, 0.6834, 0.3419, 0.6834, 0.3474, 0.6797, 0.3476, 0.6759, 0.3476, 0.6722, 0.3474, 0.6722, 0.3419, 0.6759, 0.3421, 0.9219, 0.3391, 0.9182, 0.3391, 0.9182, 0.3342, 0.9219, 0.3342, 0.6677, 0.9029, 0.6677, 0.9564, 0.6628, 0.9564, 0.6628, 0.9029, 0.4772, 0.9192, 0.4736, 0.9192, 0.4736, 0.9143, 0.4772, 0.9143, 0.4987, 0.9582, 0.4987, 0.9047, 0.5036, 0.9047, 0.5036, 0.9582, 0.6714, 0.9575, 0.6677, 0.9577, 0.6677, 0.9032, 0.6714, 0.9029, 0.8538, 0.8386, 0.8575, 0.8388, 0.8575, 0.8934, 0.8538, 0.8931, 0.8956, 0.2421, 0.8993, 0.2421, 0.8993, 0.2519, 0.8956, 0.2519, 0.8672, 0.5907, 0.8726, 0.5907, 0.8726, 0.6004, 0.8672, 0.6004, 0.9002, 0.5991, 0.8966, 0.5991, 0.8966, 0.5894, 0.9002, 0.5894, 0.8714, 0.3342, 0.8768, 0.3342, 0.8768, 0.3439, 0.8714, 0.3439, 0.4674, 0.7281, 0.4711, 0.7283, 0.4711, 0.7338, 0.4674, 0.7336, 0.8823, 0.3429, 0.886, 0.3427, 0.886, 0.3482, 0.8823, 0.3484, 0.9146, 0.3342, 0.9182, 0.3342, 0.9182, 0.3391, 0.9146, 0.3391, 0.9521, 0.8944, 0.9521, 0.9482, 0.9472, 0.9482, 0.9472, 0.8944, 0.9174, 0.2521, 0.9138, 0.2521, 0.9138, 0.2471, 0.9174, 0.2471, 0.6528, 0.9568, 0.6528, 0.9029, 0.6578, 0.9029, 0.6578, 0.9568, 0.5074, 0.9595, 0.5036, 0.9593, 0.5036, 0.9047, 0.5074, 0.9049, 0.9571, 0.8946, 0.9608, 0.8944, 0.9608, 0.949, 0.9571, 0.9492, 0.8533, 0.8483, 0.8496, 0.8483, 0.8496, 0.8386, 0.8533, 0.8386, 0.8552, 0.5964, 0.8496, 0.5964, 0.8496, 0.5867, 0.8552, 0.5867, 0.8919, 0.2421, 0.8956, 0.2421, 0.8956, 0.2519, 0.8919, 0.2519, 0.8697, 0.2519, 0.8641, 0.2519, 0.8641, 0.2421, 0.8697, 0.2421, 0.886, 0.3427, 0.8897, 0.3427, 0.8897, 0.3482, 0.886, 0.3482, 0.9039, 0.5936, 0.9077, 0.5936, 0.9077, 0.5991, 0.9039, 0.5991, 0.7536, 0.8879, 0.7499, 0.8879, 0.7499, 0.8829, 0.7536, 0.8829, 0.09193, 0.8905, 0.09193, 0.9454, 0.08697, 0.9454, 0.08697, 0.8905, 0.4902, 0.9151, 0.4865, 0.9151, 0.4865, 0.9101, 0.4902, 0.9101, 0.2267, 0.8945, 0.2267, 0.9495, 0.2217, 0.9495, 0.2217, 0.8945, 0.9723, 0.9271, 0.9686, 0.9271, 0.9686, 0.8722, 0.9723, 0.8722, 0.8885, 0.9204, 0.8922, 0.9204, 0.8922, 0.9753, 0.8885, 0.9753, 0.8823, 0.3427, 0.8823, 0.3342, 0.8879, 0.3342, 0.8879, 0.3427, 0.9322, 0.6039, 0.9322, 0.3489, 0.9379, 0.3489, 0.9379, 0.6039, 0.8863, 0.2506, 0.8863, 0.2421, 0.8919, 0.2421, 0.8919, 0.2506, 0.1536, 0.7112, 0.1536, 0.4562, 0.1592, 0.4562, 0.1592, 0.7112, 0.1451, 0.4562, 0.1536, 0.4562, 0.1536, 0.7112, 0.1451, 0.7112, 0.1847, 0.4375, 0.1932, 0.4375, 0.1932, 0.6926, 0.1847, 0.6926, 0.8422, 0.3458, 0.8422, 0.3342, 0.8515, 0.3342, 0.8515, 0.3458, 0.8054, 0.9241, 0.8054, 0.8486, 0.8147, 0.8486, 0.8147, 0.9241, 0.4637, 0.7281, 0.4637, 0.7164, 0.473, 0.7164, 0.473, 0.7281, 0.473, 0.6409, 0.473, 0.7164, 0.4637, 0.7164, 0.4637, 0.6409, 0.2334, 0.8945, 0.2217, 0.8945, 0.2217, 0.819, 0.2334, 0.819, 0.944, 0.329, 0.9323, 0.329, 0.9323, 0.2535, 0.944, 0.2535, 0.3499, 0.9316, 0.3499, 0.9092, 0.3699, 0.9092, 0.3699, 0.9316, 0.05878, 0.942, 0.05878, 0.8905, 0.0788, 0.8905, 0.0788, 0.942, 0.9192, 0.8257, 0.9192, 0.8033, 0.9392, 0.8033, 0.9392, 0.8257, 0.03876, 0.942, 0.03876, 0.8905, 0.05878, 0.8905, 0.05878, 0.942, 0.7821, 0.9409, 0.7597, 0.9409, 0.7597, 0.8894, 0.7821, 0.8894, 0.7323, 0.9397, 0.7098, 0.9397, 0.7098, 0.8882, 0.7323, 0.8882, 0.9102, 0.2421, 0.9138, 0.2421, 0.9138, 0.2519, 0.9102, 0.2519, 0.8039, 0.8853, 0.7985, 0.8853, 0.7985, 0.8756, 0.8039, 0.8756, 0.4736, 0.9045, 0.4772, 0.9045, 0.4772, 0.9143, 0.4736, 0.9143, 0.8752, 0.2421, 0.8806, 0.2421, 0.8806, 0.2519, 0.8752, 0.2519, 0.6797, 0.3474, 0.6759, 0.3476, 0.6759, 0.3421, 0.6797, 0.3419, 0.6871, 0.3476, 0.6834, 0.3474, 0.6834, 0.3419, 0.6871, 0.3421, 0.921, 0.2521, 0.9174, 0.2521, 0.9174, 0.2471, 0.921, 0.2471, 0.6578, 0.9564, 0.6578, 0.9029, 0.6628, 0.9029, 0.6628, 0.9564, 0.4809, 0.9192, 0.4772, 0.9192, 0.4772, 0.9143, 0.4809, 0.9143, 0.4987, 0.9047, 0.4987, 0.9582, 0.4937, 0.9582, 0.4937, 0.9047, 0.2634, 0.955, 0.2597, 0.9552, 0.2597, 0.9007, 0.2634, 0.9004, 0.3441, 0.9171, 0.3403, 0.9169, 0.3403, 0.8623, 0.3441, 0.8625, 0.8993, 0.2421, 0.9029, 0.2421, 0.9029, 0.2519, 0.8993, 0.2519, 0.8726, 0.5907, 0.8781, 0.5907, 0.8781, 0.6004, 0.8726, 0.6004, 0.9065, 0.2519, 0.9029, 0.2519, 0.9029, 0.2421, 0.9065, 0.2421, 0.8752, 0.2519, 0.8697, 0.2519, 0.8697, 0.2421, 0.8752, 0.2421, 0.6909, 0.3476, 0.6871, 0.3474, 0.6871, 0.3419, 0.6909, 0.3421, 0.4674, 0.7336, 0.4637, 0.7338, 0.4637, 0.7283, 0.4674, 0.7281, 0.9146, 0.3391, 0.9182, 0.3391, 0.9182, 0.3441, 0.9146, 0.3441, 0.4383, 0.9514, 0.4383, 0.8976, 0.4433, 0.8976, 0.4433, 0.9514, 0.9138, 0.2421, 0.9174, 0.2421, 0.9174, 0.2471, 0.9138, 0.2471, 0.9521, 0.9482, 0.9521, 0.8944, 0.9571, 0.8944, 0.9571, 0.9482, 0.3913, 0.964, 0.3876, 0.9638, 0.3876, 0.9092, 0.3913, 0.9094, 0.5491, 0.9667, 0.5453, 0.9669, 0.5453, 0.9122, 0.5491, 0.912, 0.8892, 0.5894, 0.8929, 0.5894, 0.8929, 0.5991, 0.8892, 0.5991, 0.8607, 0.5867, 0.8663, 0.5867, 0.8663, 0.5964, 0.8607, 0.5964, 0.8966, 0.5991, 0.8929, 0.5991, 0.8929, 0.5894, 0.8966, 0.5894, 0.8552, 0.5867, 0.8607, 0.5867, 0.8607, 0.5964, 0.8552, 0.5964, 0.4865, 0.9045, 0.4902, 0.9045, 0.4902, 0.9101, 0.4865, 0.9101, 0.9039, 0.5991, 0.9002, 0.5991, 0.9002, 0.5936, 0.9039, 0.5936, 0.9077, 0.5936, 0.9114, 0.5936, 0.9114, 0.5985, 0.9077, 0.5985, 0.8575, 0.8935, 0.8575, 0.8386, 0.8625, 0.8386, 0.8625, 0.8935, 0.9151, 0.5985, 0.9114, 0.5985, 0.9114, 0.5936, 0.9151, 0.5936, 0.2317, 0.8945, 0.2317, 0.9495, 0.2267, 0.9495, 0.2267, 0.8945, 0.3441, 0.972, 0.3404, 0.972, 0.3404, 0.9171, 0.3441, 0.9171, 0.8848, 0.9204, 0.8885, 0.9204, 0.8885, 0.9753, 0.8848, 0.9753, 0.8806, 0.2506, 0.8806, 0.2421, 0.8863, 0.2421, 0.8863, 0.2506, 0.3467, 0.906, 0.3467, 0.6509, 0.3524, 0.6509, 0.3524, 0.906, 0.8835, 0.5991, 0.8835, 0.5907, 0.8892, 0.5907, 0.8892, 0.5991, 0.3467, 0.6509, 0.3467, 0.3959, 0.3524, 0.3959, 0.3524, 0.6509, 0.1932, 0.4375, 0.1847, 0.4375, 0.1847, 0.1825, 0.1932, 0.1825, 0.4722, 0.6409, 0.4637, 0.6409, 0.4637, 0.3858, 0.4722, 0.3858, 0.8329, 0.3458, 0.8329, 0.3342, 0.8422, 0.3342, 0.8422, 0.3458, 0.9333, 0.7919, 0.9333, 0.7164, 0.9425, 0.7164, 0.9425, 0.7919, 0.2716, 0.8197, 0.2716, 0.8314, 0.2624, 0.8314, 0.2624, 0.8197, 0.9428, 0.0, 0.9428, 0.07554, 0.9335, 0.07554, 0.9335, 0.0, 0.9449, 0.7164, 0.9333, 0.7164, 0.9333, 0.6408, 0.9449, 0.6408, 0.9309, 0.6408, 0.9192, 0.6408, 0.9192, 0.5653, 0.9309, 0.5653, 0.5892, 0.9113, 0.5892, 0.9338, 0.5691, 0.9338, 0.5691, 0.9113, 0.3922, 0.949, 0.3922, 0.8976, 0.4122, 0.8976, 0.4122, 0.949, 0.5098, 0.9345, 0.5098, 0.912, 0.5298, 0.912, 0.5298, 0.9345, 0.01721, 0.942, 0.01721, 0.8905, 0.03723, 0.8905, 0.03723, 0.942, 0.8046, 0.9409, 0.7821, 0.9409, 0.7821, 0.8894, 0.8046, 0.8894, 0.7548, 0.9397, 0.7323, 0.9397, 0.7323, 0.8882, 0.7548, 0.8882, 0.8492, 0.2519, 0.8492, 0.2378, 0.8542, 0.2378, 0.8542, 0.2519, 0.1315, 0.9694, 0.1315, 0.8882, 0.1365, 0.8882, 0.1365, 0.9694, 0.8542, 0.2519, 0.8542, 0.2378, 0.8592, 0.2378, 0.8592, 0.2519, 0.009954, 0.9666, 0.009954, 0.8854, 0.01493, 0.8854, 0.01493, 0.9666, 0.9335, 0.08122, 0.9194, 0.08122, 0.9194, 0.0, 0.9335, 0.0, 0.9192, 0.6408, 0.9333, 0.6408, 0.9333, 0.7221, 0.9192, 0.7221, 0.7499, 0.853, 0.7499, 0.839, 0.7549, 0.839, 0.7549, 0.853, 0.004977, 0.8854, 0.004977, 0.9666, 1.088e-08, 0.9666, 0.0, 0.8854, 0.8515, 0.3482, 0.8515, 0.3342, 0.8564, 0.3342, 0.8564, 0.3482, 0.9385, 0.07554, 0.9385, 0.1568, 0.9335, 0.1568, 0.9335, 0.07554, 0.8988, 0.9204, 0.8848, 0.9204, 0.8848, 0.8391, 0.8988, 0.8391, 0.9194, 0.1624, 0.9335, 0.1624, 0.9335, 0.2437, 0.9194, 0.2437, 0.8664, 0.3342, 0.8664, 0.3482, 0.8614, 0.3482, 0.8614, 0.3342, 0.1875, 0.8831, 0.1875, 0.9643, 0.1826, 0.9643, 0.1826, 0.8831, 0.8564, 0.3482, 0.8564, 0.3342, 0.8614, 0.3342, 0.8614, 0.3482, 0.0788, 0.9718, 0.0788, 0.8905, 0.08377, 0.8905, 0.08377, 0.9718, 0.9304, 0.5253, 0.9163, 0.5253, 0.9163, 0.4441, 0.9304, 0.4441, 0.9194, 0.08122, 0.9335, 0.08122, 0.9335, 0.1624, 0.9194, 0.1624, 0.7549, 0.853, 0.7549, 0.8671, 0.7499, 0.8671, 0.7499, 0.853, 0.9385, 0.1568, 0.9385, 0.238, 0.9335, 0.238, 0.9335, 0.1568, 0.8714, 0.3342, 0.8714, 0.3482, 0.8664, 0.3482, 0.8664, 0.3342, 0.1365, 0.9694, 0.1365, 0.8882, 0.1415, 0.8882, 0.1415, 0.9694, 0.3263, 0.8623, 0.3403, 0.8623, 0.3403, 0.9435, 0.3263, 0.9435, 0.9222, 0.8438, 0.9363, 0.8438, 0.9363, 0.925, 0.9222, 0.925, 0.8592, 0.2519, 0.8592, 0.2378, 0.8641, 0.2378, 0.8641, 0.2519, 0.004977, 0.9666, 0.004977, 0.8854, 0.009954, 0.8854, 0.009954, 0.9666, 0.7985, 0.8598, 0.7985, 0.8457, 0.8034, 0.8457, 0.8034, 0.8598, 0.1925, 0.8831, 0.1925, 0.9643, 0.1875, 0.9643, 0.1875, 0.8831, 0.9333, 0.8033, 0.9192, 0.8033, 0.9192, 0.7221, 0.9333, 0.7221, 0.6924, 0.8506, 0.7064, 0.8506, 0.7064, 0.9318, 0.6924, 0.9318, 0.8901, 0.3447, 0.8901, 0.2535, 0.9124, 0.2535, 0.9124, 0.3447, 0.2638, 0.9168, 0.2638, 0.8356, 0.2861, 0.8356, 0.2861, 0.9168, 0.4669, 0.8303, 0.4669, 0.9215, 0.4446, 0.9215, 0.4446, 0.8303, 0.8848, 0.8386, 0.8848, 0.9198, 0.8625, 0.9198, 0.8625, 0.8386, 0.0, 0.3649, 0.0, 0.2737, 0.08128, 0.2737, 0.08128, 0.3649, 0.08128, 0.3649, 0.08128, 0.2737, 0.1626, 0.2737, 0.1626, 0.3649, 0.01976, 0.4562, 0.01976, 0.3649, 0.08996, 0.3649, 0.08996, 0.4562, 0.08996, 0.4562, 0.08996, 0.3649, 0.1602, 0.3649, 0.1602, 0.4562, 0.3922, 0.4815, 0.3922, 0.3903, 0.4624, 0.3903, 0.4624, 0.4815, 0.3441, 0.3959, 0.3441, 0.4871, 0.2739, 0.4871, 0.2739, 0.3959, 0.09129, 0.1825, 0.09129, 0.2737, 0.0, 0.2737, 0.0, 0.1825, 0.1826, 0.09123, 0.1826, 5.438e-09, 0.2739, 0.0, 0.2739, 0.09123, 0.09129, 0.2737, 0.09129, 0.1825, 0.1826, 0.1825, 0.1826, 0.2737, 0.09129, 3.263e-08, 0.1826, 0.0, 0.1826, 0.09123, 0.09129, 0.09123, 0.09129, 0.1825, 0.09129, 0.09123, 0.1826, 0.09123, 0.1826, 0.1825, 0.1826, 0.09123, 0.2739, 0.09123, 0.2739, 0.1825, 0.1826, 0.1825, 0.09129, 0.1825, 1.36e-08, 0.1825, 0.0, 0.09123, 0.09129, 0.09123, 8.162e-09, 0.09123, 0.0, 8.157e-09, 0.09129, 0.0, 0.09129, 0.09123, 0.09269, 0.7015, 0.07446, 0.6991, 0.07446, 0.4562, 0.09269, 0.4586, 0.07446, 0.4562, 0.07446, 0.6991, 0.05623, 0.7015, 0.05623, 0.4586, 0.2739, 0.8341, 0.2716, 0.8341, 0.2716, 0.8197, 0.2739, 0.8197, 0.9955, 0.7046, 0.9933, 0.7046, 0.9933, 0.4964, 0.9955, 0.4964, 0.1824, 0.6769, 0.1847, 0.6769, 0.1847, 0.6913, 0.1824, 0.6913, 0.9955, 0.4617, 0.9933, 0.4617, 0.9933, 0.2535, 0.9955, 0.2535, 0.7453, 0.839, 0.7276, 0.8373, 0.7276, 0.6024, 0.7453, 0.6041, 0.7808, 0.6024, 0.7808, 0.8373, 0.7631, 0.839, 0.7631, 0.6041, 0.4145, 0.9263, 0.4167, 0.9263, 0.4167, 0.9426, 0.4145, 0.9426, 0.5504, 0.7667, 0.5527, 0.7667, 0.5527, 0.9902, 0.5504, 0.9902, 0.4167, 0.9263, 0.4189, 0.9263, 0.4189, 0.9426, 0.4167, 0.9426, 0.593, 0.9894, 0.5908, 0.9894, 0.5908, 0.766, 0.593, 0.766, 0.1802, 0.8534, 0.1626, 0.8521, 0.1626, 0.6156, 0.1802, 0.6169, 0.8496, 0.5867, 0.8496, 0.3502, 0.8672, 0.3489, 0.8672, 0.5854, 0.3825, 0.9261, 0.3848, 0.9261, 0.3848, 0.9429, 0.3825, 0.9429, 0.9731, 0.7558, 0.9753, 0.7558, 0.9753, 0.9857, 0.9731, 0.9857, 0.3803, 0.9261, 0.3825, 0.9261, 0.3825, 0.9429, 0.3803, 0.9429, 0.9876, 0.2299, 0.9853, 0.2299, 0.9853, 4.35e-08, 0.9876, 0.0, 0.8672, 0.8386, 0.8496, 0.8374, 0.8496, 0.6004, 0.8672, 0.6015, 0.8848, 0.3489, 0.8848, 0.5859, 0.8672, 0.5871, 0.8672, 0.35, 0.3736, 0.9261, 0.3758, 0.9261, 0.3758, 0.9431, 0.3736, 0.9431, 0.9821, 0.7273, 0.9843, 0.7273, 0.9843, 0.9593, 0.9821, 0.9593, 0.9413, 0.329, 0.9435, 0.329, 0.9435, 0.346, 0.9413, 0.346, 0.9798, 0.982, 0.9776, 0.982, 0.9776, 0.75, 0.9798, 0.75, 0.9023, 0.8391, 0.8848, 0.8384, 0.8848, 0.6004, 0.9023, 0.6011, 0.902, 0.0, 0.902, 0.238, 0.8844, 0.2388, 0.8844, 0.0007617, 0.9312, 0.925, 0.9334, 0.925, 0.9334, 0.9422, 0.9312, 0.9422, 0.9798, 0.4913, 0.9821, 0.4913, 0.9821, 0.7273, 0.9798, 0.7273, 0.929, 0.925, 0.9312, 0.925, 0.9312, 0.9422, 0.929, 0.9422, 0.9821, 0.9632, 0.9798, 0.9632, 0.9798, 0.7273, 0.9821, 0.7273, 0.4446, 0.735, 0.4271, 0.735, 0.4271, 0.4815, 0.4446, 0.4815, 0.7793, 0.0, 0.7793, 0.2535, 0.7619, 0.2535, 0.7619, 1.414e-07, 0.9023, 0.9244, 0.9045, 0.9244, 0.9045, 0.9419, 0.9023, 0.9419, 0.9472, 0.6408, 0.9494, 0.6408, 0.9494, 0.8944, 0.9472, 0.8944, 0.8944, 0.9204, 0.8967, 0.9204, 0.8967, 0.9378, 0.8944, 0.9378, 0.9629, 0.2535, 0.9607, 0.2535, 0.9607, 4.35e-08, 0.9629, 0.0, 0.3263, 0.7406, 0.3088, 0.7406, 0.3088, 0.4871, 0.3263, 0.4871, 0.7269, 0.0, 0.7269, 0.2535, 0.7095, 0.2535, 0.7095, 1.359e-07, 0.918, 0.9244, 0.9202, 0.9244, 0.9202, 0.9419, 0.918, 0.9419, 0.9495, 0.0, 0.9517, 8.701e-08, 0.9517, 0.2535, 0.9495, 0.2535, 0.9304, 0.8257, 0.9327, 0.8257, 0.9327, 0.8432, 0.9304, 0.8432, 0.954, 0.2535, 0.9517, 0.2535, 0.9517, 4.35e-08, 0.954, 0.0, 0.4621, 0.735, 0.4446, 0.735, 0.4446, 0.4815, 0.4621, 0.4815, 0.4271, 0.4815, 0.4271, 0.735, 0.4097, 0.735, 0.4097, 0.4815, 0.9345, 0.329, 0.9368, 0.329, 0.9368, 0.3465, 0.9345, 0.3465, 0.2308, 0.5655, 0.2331, 0.5655, 0.2331, 0.819, 0.2308, 0.819, 0.8121, 0.9241, 0.8144, 0.9241, 0.8144, 0.9416, 0.8121, 0.9416, 0.9472, 0.2535, 0.945, 0.2535, 0.945, 4.35e-08, 0.9472, 0.0, 0.3088, 0.7406, 0.2914, 0.7406, 0.2914, 0.4871, 0.3088, 0.4871, 0.1451, 0.4562, 0.1451, 0.7097, 0.1276, 0.7097, 0.1276, 0.4562, 0.5074, 0.9245, 0.5096, 0.9245, 0.5096, 0.942, 0.5074, 0.942, 0.9494, 0.6408, 0.9517, 0.6408, 0.9517, 0.8944, 0.9494, 0.8944, 0.9309, 0.6234, 0.9331, 0.6234, 0.9331, 0.6408, 0.9309, 0.6408, 0.9562, 0.8944, 0.9539, 0.8944, 0.9539, 0.6408, 0.9562, 0.6408, 0.3438, 0.7406, 0.3263, 0.7406, 0.3263, 0.4871, 0.3438, 0.4871, 0.7095, 0.0, 0.7095, 0.2535, 0.692, 0.2535, 0.692, 1.441e-07, 0.8099, 0.9241, 0.8121, 0.9241, 0.8121, 0.9416, 0.8099, 0.9416, 0.9652, 0.0, 0.9674, 8.157e-08, 0.9674, 0.2535, 0.9652, 0.2535, 0.9298, 0.5422, 0.932, 0.5422, 0.932, 0.5597, 0.9298, 0.5597, 0.9607, 0.2535, 0.9584, 0.2535, 0.9584, 4.35e-08, 0.9607, 0.0, 0.2914, 0.7406, 0.2739, 0.7406, 0.2739, 0.4871, 0.2914, 0.4871, 0.1276, 0.4562, 0.1276, 0.7097, 0.1102, 0.7097, 0.1102, 0.4562, 0.8823, 0.9198, 0.8845, 0.9198, 0.8845, 0.9373, 0.8823, 0.9373, 0.954, 0.0, 0.9562, 8.701e-08, 0.9562, 0.2535, 0.954, 0.2535, 0.295, 0.9248, 0.2973, 0.9248, 0.2973, 0.9423, 0.295, 0.9423, 0.9606, 0.8944, 0.9584, 0.8944, 0.9584, 0.6408, 0.9606, 0.6408, 0.3922, 0.6703, 0.3736, 0.6676, 0.3736, 0.3903, 0.3922, 0.393, 0.4937, 0.6658, 0.4937, 0.3885, 0.5123, 0.3858, 0.5123, 0.6631, 0.9866, 0.7262, 0.9888, 0.7262, 0.9888, 0.7401, 0.9866, 0.7401, 0.9866, 0.7401, 0.9888, 0.7401, 0.9888, 0.9538, 0.9866, 0.9538, 0.9898, 0.2277, 0.9876, 0.2277, 0.9876, 0.2137, 0.9898, 0.2137, 0.9876, 0.0, 0.9898, 2.447e-08, 0.9898, 0.2137, 0.9876, 0.2137, 0.6124, 0.3419, 0.6318, 0.3443, 0.6318, 0.6907, 0.6124, 0.6883, 0.6528, 0.3489, 0.6528, 0.002451, 0.6722, 0.0, 0.6722, 0.3464, 0.9222, 0.925, 0.9245, 0.925, 0.9245, 0.9424, 0.9222, 0.9424, 0.9449, 0.6408, 0.9472, 0.6408, 0.9472, 0.9274, 0.9449, 0.9274, 0.3219, 0.9248, 0.3242, 0.9248, 0.3242, 0.9422, 0.3219, 0.9422, 0.9423, 0.6354, 0.9401, 0.6354, 0.9401, 0.3489, 0.9423, 0.3489, 0.5504, 0.6811, 0.5314, 0.6785, 0.5314, 0.3838, 0.5504, 0.3865, 0.5717, 0.383, 0.5717, 0.6777, 0.5527, 0.6804, 0.5527, 0.3857, 0.4302, 0.9263, 0.4324, 0.9263, 0.4324, 0.9422, 0.4302, 0.9422, 0.3713, 0.7732, 0.3736, 0.7732, 0.3736, 0.992, 0.3713, 0.992, 0.4279, 0.9263, 0.4302, 0.9263, 0.4302, 0.9422, 0.4279, 0.9422, 0.9943, 0.2188, 0.9921, 0.2188, 0.9921, 1.74e-07, 0.9943, 0.0, 0.3328, 0.0, 0.3524, 0.00214, 0.3524, 0.3959, 0.3328, 0.3937, 0.2739, 0.3959, 0.2739, 0.00214, 0.2935, 0.0, 0.2935, 0.3937, 0.9275, 0.5422, 0.9298, 0.5422, 0.9298, 0.5606, 0.9275, 0.5606, 0.9641, 0.6191, 0.9664, 0.6191, 0.9664, 0.9676, 0.9641, 0.9676, 0.08473, 0.9106, 0.08697, 0.9106, 0.08697, 0.929, 0.08473, 0.929, 0.9731, 0.602, 0.9709, 0.602, 0.9709, 0.2535, 0.9731, 0.2535, 0.3723, 0.3903, 0.3524, 0.3887, 0.3524, 0.0, 0.3723, 0.001647, 0.3723, 0.3903, 0.3723, 0.001647, 0.3922, 0.0, 0.3922, 0.3887, 0.9253, 0.5422, 0.9275, 0.5422, 0.9275, 0.5615, 0.9253, 0.5615, 0.9686, 0.2535, 0.9709, 0.2535, 0.9709, 0.6187, 0.9686, 0.6187, 0.3467, 0.906, 0.349, 0.906, 0.349, 0.9252, 0.3467, 0.9252, 0.9686, 0.6187, 0.9664, 0.6187, 0.9664, 0.2535, 0.9686, 0.2535, 0.4922, 0.3858, 0.4722, 0.3848, 0.4722, 0.0, 0.4922, 0.0009839, 0.5123, 0.0, 0.5123, 0.3848, 0.4922, 0.3858, 0.4922, 0.000984, 0.9208, 0.5422, 0.9231, 0.5422, 0.9231, 0.5621, 0.9208, 0.5621, 0.9597, 0.2535, 0.9619, 0.2535, 0.9619, 0.6307, 0.9597, 0.6307, 0.5096, 0.9245, 0.5074, 0.9245, 0.5074, 0.9047, 0.5096, 0.9047, 0.9597, 0.6307, 0.9574, 0.6307, 0.9574, 0.2535, 0.9597, 0.2535, 0.5325, 0.0, 0.5527, 0.0004478, 0.5527, 0.3838, 0.5325, 0.3833, 0.5325, 0.0, 0.5325, 0.3833, 0.5123, 0.3838, 0.5123, 0.000448, 0.9186, 0.5824, 0.9163, 0.5824, 0.9163, 0.5623, 0.9186, 0.5623, 0.9507, 0.2535, 0.9529, 0.2535, 0.9529, 0.6353, 0.9507, 0.6353, 0.9186, 0.5623, 0.9163, 0.5623, 0.9163, 0.5422, 0.9186, 0.5422, 0.9507, 0.6353, 0.9484, 0.6353, 0.9484, 0.2535, 0.9507, 0.2535, 0.5527, 7.822e-05, 0.5729, 0.0, 0.5729, 0.383, 0.5527, 0.383, 0.2134, 0.1825, 0.2134, 0.5655, 0.1932, 0.5654, 0.1932, 0.1825, 0.1602, 0.652, 0.1624, 0.652, 0.1624, 0.6722, 0.1602, 0.6722, 0.5504, 0.3838, 0.5527, 0.3838, 0.5527, 0.7667, 0.5504, 0.7667, 0.1824, 0.6568, 0.1847, 0.6568, 0.1847, 0.6769, 0.1824, 0.6769, 0.593, 0.766, 0.5908, 0.766, 0.5908, 0.383, 0.593, 0.383, 0.8492, 0.2515, 0.8317, 0.2513, 0.8317, 0.0, 0.8492, 0.0002189, 0.8317, 0.0, 0.8317, 0.2513, 0.8143, 0.2515, 0.8143, 0.0002189, 0.3062, 0.9422, 0.304, 0.9422, 0.304, 0.9248, 0.3062, 0.9248, 0.9731, 0.5046, 0.9753, 0.5046, 0.9753, 0.7558, 0.9731, 0.7558, 0.3062, 0.9248, 0.3085, 0.9248, 0.3085, 0.9422, 0.3062, 0.9422, 0.9753, 0.5046, 0.9731, 0.5046, 0.9731, 0.2535, 0.9753, 0.2535, 0.9194, 0.2389, 0.902, 0.2385, 0.902, 0.0, 0.9195, 0.0004331, 0.5112, 0.6658, 0.5112, 0.9042, 0.4937, 0.9047, 0.4937, 0.6662, 0.3197, 0.9248, 0.3219, 0.9248, 0.3219, 0.9422, 0.3197, 0.9422, 0.4707, 0.735, 0.473, 0.735, 0.473, 0.9729, 0.4707, 0.9729, 0.3197, 0.9422, 0.3174, 0.9422, 0.3174, 0.9248, 0.3197, 0.9248, 0.9809, 0.2378, 0.9786, 0.2378, 0.9786, 0.0, 0.9809, 0.0, 0.7797, 0.3489, 0.7972, 0.3489, 0.7972, 0.6024, 0.7797, 0.6024, 0.1102, 0.4562, 0.1102, 0.7097, 0.09269, 0.7097, 0.09269, 0.4562, 0.01493, 0.9248, 0.01717, 0.9248, 0.01717, 0.9422, 0.01493, 0.9422, 0.9427, 0.7164, 0.9449, 0.7164, 0.9449, 0.9699, 0.9427, 0.9699, 0.9354, 0.6234, 0.9376, 0.6234, 0.9376, 0.6408, 0.9354, 0.6408, 0.2739, 0.8197, 0.2716, 0.8197, 0.2716, 0.5662, 0.2739, 0.5662, 0.8496, 0.5971, 0.8321, 0.5971, 0.8321, 0.3489, 0.8496, 0.3489, 0.8321, 0.6004, 0.8321, 0.8486, 0.8147, 0.8486, 0.8147, 0.6004, 0.2861, 0.9248, 0.2883, 0.9248, 0.2883, 0.9423, 0.2861, 0.9423, 0.9776, 0.5017, 0.9798, 0.5017, 0.9798, 0.75, 0.9776, 0.75, 0.2928, 0.9423, 0.2905, 0.9423, 0.2905, 0.9248, 0.2928, 0.9248, 0.9776, 0.7529, 0.9753, 0.7529, 0.9753, 0.5046, 0.9776, 0.5046, 0.5701, 0.9113, 0.5527, 0.9113, 0.5527, 0.6804, 0.5701, 0.6804, 0.5488, 0.6811, 0.5488, 0.912, 0.5314, 0.912, 0.5314, 0.6811, 0.3017, 0.9248, 0.304, 0.9248, 0.304, 0.9423, 0.3017, 0.9423, 0.9866, 0.7273, 0.9843, 0.7273, 0.9843, 0.4964, 0.9866, 0.4964, 0.9413, 0.3465, 0.939, 0.3465, 0.939, 0.329, 0.9413, 0.329, 0.9866, 0.4844, 0.9843, 0.4844, 0.9843, 0.2535, 0.9866, 0.2535, 0.6528, 0.6907, 0.6703, 0.6907, 0.6703, 0.9029, 0.6528, 0.9029, 0.628, 0.6907, 0.628, 0.9029, 0.6105, 0.9029, 0.6105, 0.6907, 0.9372, 0.8257, 0.9394, 0.8257, 0.9394, 0.8432, 0.9372, 0.8432, 0.6477, 0.6907, 0.6499, 0.6907, 0.6499, 0.9029, 0.6477, 0.9029, 0.926, 0.8257, 0.9282, 0.8257, 0.9282, 0.8432, 0.926, 0.8432, 0.6477, 0.9029, 0.6455, 0.9029, 0.6455, 0.6907, 0.6477, 0.6907, 0.0737, 0.8905, 0.05623, 0.8905, 0.05623, 0.7015, 0.0737, 0.7015, 0.05623, 0.7015, 0.05623, 0.8905, 0.03876, 0.8905, 0.03876, 0.7015, 0.9368, 0.329, 0.939, 0.329, 0.939, 0.3465, 0.9368, 0.3465, 0.9955, 0.4964, 0.9978, 0.4964, 0.9978, 0.6854, 0.9955, 0.6854, 0.9237, 0.8257, 0.926, 0.8257, 0.926, 0.8432, 0.9237, 0.8432, 0.9955, 0.6854, 0.9978, 0.6854, 0.9978, 0.8744, 0.9955, 0.8744, 0.1102, 0.8882, 0.09269, 0.8882, 0.09269, 0.7097, 0.1102, 0.7097, 0.1276, 0.7097, 0.1276, 0.8882, 0.1102, 0.8882, 0.1102, 0.7097, 0.295, 0.9423, 0.2928, 0.9423, 0.2928, 0.9248, 0.295, 0.9248, 1.0, 0.432, 0.9978, 0.432, 0.9978, 0.2535, 1.0, 0.2535, 0.909, 0.9419, 0.9068, 0.9419, 0.9068, 0.9244, 0.909, 0.9244, 0.9988, 0.1785, 0.9966, 0.1785, 0.9966, 2.175e-08, 0.9988, 0.0, 0.4271, 0.8976, 0.4097, 0.8976, 0.4097, 0.735, 0.4271, 0.735, 0.6924, 0.6907, 0.6924, 0.8533, 0.6718, 0.8533, 0.6718, 0.6907, 0.1824, 0.6377, 0.1847, 0.6362, 0.1847, 0.6568, 0.1824, 0.6552, 0.4669, 0.8303, 0.4691, 0.8303, 0.4691, 0.9928, 0.4669, 0.9928, 0.1824, 0.6171, 0.1847, 0.6156, 0.1847, 0.6362, 0.1824, 0.6346, 0.9407, 0.2381, 0.9385, 0.2381, 0.9385, 0.07554, 0.9407, 0.07554, 0.7985, 0.724, 0.7985, 0.6024, 0.8124, 0.6024, 0.8124, 0.724, 0.9163, 0.5922, 0.9023, 0.5922, 0.9023, 0.4705, 0.9163, 0.4705, 0.9192, 0.8438, 0.9023, 0.8438, 0.9023, 0.7221, 0.9192, 0.7221, 0.9163, 0.5422, 0.9163, 0.5253, 0.9303, 0.5253, 0.9303, 0.5422, 0.162, 0.8329, 0.1451, 0.8329, 0.1451, 0.7112, 0.162, 0.7112, 0.5314, 0.9289, 0.5314, 0.912, 0.5453, 0.912, 0.5453, 0.9289, 0.593, 0.3419, 0.593, 0.0, 0.613, 3.263e-08, 0.613, 0.3419, 0.6329, 0.3419, 0.613, 0.3419, 0.613, 1.523e-07, 0.6329, 0.0, 0.6528, 0.3489, 0.6726, 0.3489, 0.6726, 0.6907, 0.6528, 0.6907, 0.4736, 0.9193, 0.4934, 0.9193, 0.4934, 0.9392, 0.4736, 0.9392, 0.692, 0.3419, 0.6722, 0.3419, 0.6722, 8.701e-08, 0.692, 0.0, 0.4446, 0.9215, 0.4644, 0.9215, 0.4644, 0.9414, 0.4446, 0.9414, 0.9023, 0.9244, 0.9023, 0.8438, 0.9222, 0.8438, 0.9222, 0.9244, 0.9124, 0.2535, 0.9323, 0.2535, 0.9323, 0.3342, 0.9124, 0.3342, 0.1932, 0.819, 0.2217, 0.819, 0.2217, 0.8997, 0.1932, 0.8997, 0.593, 0.9315, 0.593, 0.9029, 0.613, 0.9029, 0.613, 0.9315, 0.8615, 0.3342, 0.8329, 0.3342, 0.8329, 0.2535, 0.8615, 0.2535, 0.613, 0.9315, 0.613, 0.9029, 0.6329, 0.9029, 0.6329, 0.9315, 0.01976, 0.4562, 0.038, 0.4586, 0.038, 0.7015, 0.01976, 0.6991, 0.05623, 0.4562, 0.05623, 0.6991, 0.038, 0.7015, 0.038, 0.4586, 0.8046, 0.8741, 0.8024, 0.8741, 0.8024, 0.8598, 0.8046, 0.8598, 0.9966, 0.2079, 0.9943, 0.2079, 0.9943, 0.0, 0.9966, 2.175e-08, 0.9146, 0.3485, 0.9124, 0.3485, 0.9124, 0.3342, 0.9146, 0.3342, 0.9933, 0.7046, 0.9955, 0.7046, 0.9955, 0.9125, 0.9933, 0.9125, 0.7631, 0.839, 0.7453, 0.8373, 0.7453, 0.6024, 0.7631, 0.6041, 0.7098, 0.839, 0.7098, 0.6041, 0.7276, 0.6024, 0.7276, 0.8373, 0.4234, 0.9426, 0.4212, 0.9426, 0.4212, 0.9263, 0.4234, 0.9263, 0.991, 0.2535, 0.9933, 0.2535, 0.9933, 0.4768, 0.991, 0.4768, 0.4212, 0.9426, 0.4189, 0.9426, 0.4189, 0.9263, 0.4212, 0.9263, 0.9898, 0.0, 0.9921, 5.982e-08, 0.9921, 0.2233, 0.9898, 0.2233, 0.7808, 0.6024, 0.7985, 0.6037, 0.7985, 0.8402, 0.7808, 0.8389, 0.8492, 0.2378, 0.8492, 0.001328, 0.8669, 0.0, 0.8669, 0.2365, 0.4145, 0.9431, 0.4122, 0.9431, 0.4122, 0.9263, 0.4145, 0.9263, 0.9888, 0.4833, 0.9866, 0.4833, 0.9866, 0.2535, 0.9888, 0.2535, 0.3876, 0.9429, 0.3853, 0.9429, 0.3853, 0.9261, 0.3876, 0.9261, 0.9866, 0.4964, 0.9888, 0.4964, 0.9888, 0.7262, 0.9866, 0.7262, 0.8848, 0.8386, 0.8672, 0.8374, 0.8672, 0.6004, 0.8848, 0.6015, 0.8844, 0.0, 0.8844, 0.237, 0.8669, 0.2382, 0.8669, 0.001167, 0.3803, 0.943, 0.3781, 0.943, 0.3781, 0.9261, 0.3803, 0.9261, 0.9831, 0.0, 0.9853, 7.885e-08, 0.9853, 0.2319, 0.9831, 0.2319, 0.3781, 0.943, 0.3758, 0.943, 0.3758, 0.9261, 0.3781, 0.9261, 0.9821, 0.4953, 0.9843, 0.4953, 0.9843, 0.7273, 0.9821, 0.7273, 0.4911, 0.9045, 0.4736, 0.9038, 0.4736, 0.6658, 0.4911, 0.6665, 0.9023, 0.3489, 0.9023, 0.5869, 0.8848, 0.5876, 0.8848, 0.3496, 0.9357, 0.9422, 0.9334, 0.9422, 0.9334, 0.925, 0.9357, 0.925, 0.9843, 0.4894, 0.9821, 0.4894, 0.9821, 0.2535, 0.9843, 0.2535, 0.349, 0.9425, 0.3467, 0.9425, 0.3467, 0.9252, 0.349, 0.9252, 0.9809, 0.0, 0.9831, 5.438e-08, 0.9831, 0.2359, 0.9809, 0.2359, 0.7793, 8.157e-09, 0.7968, 0.0, 0.7968, 0.2535, 0.7793, 0.2535, 0.2308, 0.5655, 0.2308, 0.819, 0.2134, 0.819, 0.2134, 0.5655, 0.9354, 0.6408, 0.9331, 0.6408, 0.9331, 0.6234, 0.9354, 0.6234, 0.2134, 0.819, 0.2111, 0.819, 0.2111, 0.5655, 0.2134, 0.5655, 0.9186, 0.5999, 0.9163, 0.5999, 0.9163, 0.5824, 0.9186, 0.5824, 0.9562, 0.0, 0.9584, 5.438e-08, 0.9584, 0.2535, 0.9562, 0.2535, 0.3922, 0.4815, 0.4097, 0.4815, 0.4097, 0.735, 0.3922, 0.735, 0.7448, 0.3489, 0.7448, 0.6024, 0.7273, 0.6024, 0.7273, 0.3489, 0.2995, 0.9423, 0.2973, 0.9423, 0.2973, 0.9248, 0.2995, 0.9248, 0.9731, 0.8555, 0.9709, 0.8555, 0.9709, 0.602, 0.9731, 0.602, 0.918, 0.9419, 0.9158, 0.9419, 0.9158, 0.9244, 0.918, 0.9244, 0.9472, 0.0, 0.9495, 5.438e-08, 0.9495, 0.2535, 0.9472, 0.2535, 0.7098, 0.3489, 0.7273, 0.3489, 0.7273, 0.6024, 0.7098, 0.6024, 0.7622, 0.3489, 0.7622, 0.6024, 0.7448, 0.6024, 0.7448, 0.3489, 0.9372, 0.8432, 0.9349, 0.8432, 0.9349, 0.8257, 0.9372, 0.8257, 0.945, 0.2535, 0.9428, 0.2535, 0.9428, 0.0, 0.945, 4.35e-08, 0.9354, 0.6059, 0.9376, 0.6059, 0.9376, 0.6234, 0.9354, 0.6234, 0.9686, 0.6187, 0.9709, 0.6187, 0.9709, 0.8722, 0.9686, 0.8722, 0.7622, 0.3489, 0.7797, 0.3489, 0.7797, 0.6024, 0.7622, 0.6024, 0.2106, 0.5655, 0.2106, 0.819, 0.1932, 0.819, 0.1932, 0.5655, 0.5689, 0.9288, 0.5667, 0.9288, 0.5667, 0.9113, 0.5689, 0.9113, 0.9741, 0.2535, 0.9719, 0.2535, 0.9719, 0.0, 0.9741, 4.35e-08, 0.9331, 0.6234, 0.9309, 0.6234, 0.9309, 0.6059, 0.9331, 0.6059, 0.9697, 0.0, 0.9719, 5.438e-08, 0.9719, 0.2535, 0.9697, 0.2535, 0.7269, 0.0, 0.7444, 0.0, 0.7444, 0.2535, 0.7269, 0.2535, 0.7619, 0.0, 0.7619, 0.2535, 0.7444, 0.2535, 0.7444, 1.359e-07, 0.3017, 0.9423, 0.2995, 0.9423, 0.2995, 0.9248, 0.3017, 0.9248, 0.9652, 0.2535, 0.9629, 0.2535, 0.9629, 0.0, 0.9652, 4.35e-08, 0.9354, 0.6234, 0.9331, 0.6234, 0.9331, 0.6059, 0.9354, 0.6059, 0.9562, 0.6408, 0.9584, 0.6408, 0.9584, 0.8944, 0.9562, 0.8944, 0.7972, 0.3489, 0.8147, 0.3489, 0.8147, 0.6024, 0.7972, 0.6024, 0.251, 0.5662, 0.251, 0.8197, 0.2335, 0.8197, 0.2335, 0.5662, 0.8944, 0.9378, 0.8922, 0.9378, 0.8922, 0.9204, 0.8944, 0.9204, 0.2537, 0.8197, 0.2515, 0.8197, 0.2515, 0.5662, 0.2537, 0.5662, 0.9323, 0.329, 0.9345, 0.329, 0.9345, 0.3465, 0.9323, 0.3465, 0.9674, 0.0, 0.9697, 5.166e-08, 0.9697, 0.2535, 0.9674, 0.2535, 0.371, 0.6703, 0.3524, 0.6676, 0.3524, 0.3903, 0.371, 0.393, 0.4736, 0.6658, 0.4736, 0.3885, 0.4922, 0.3858, 0.4922, 0.6631, 0.9888, 0.4964, 0.991, 0.4964, 0.991, 0.5103, 0.9888, 0.5103, 0.9888, 0.5103, 0.991, 0.5103, 0.991, 0.7237, 0.9888, 0.7237, 0.991, 0.4808, 0.9888, 0.4808, 0.9888, 0.4668, 0.991, 0.4668, 0.9888, 0.2535, 0.991, 0.2535, 0.991, 0.4668, 0.9888, 0.4668, 0.6335, 0.3419, 0.6528, 0.3443, 0.6528, 0.6907, 0.6335, 0.6883, 0.593, 0.6907, 0.593, 0.3443, 0.6124, 0.3419, 0.6124, 0.6883, 0.3152, 0.9422, 0.3129, 0.9422, 0.3129, 0.9248, 0.3152, 0.9248, 0.9401, 0.6359, 0.9379, 0.6359, 0.9379, 0.3489, 0.9401, 0.3489, 0.3174, 0.9422, 0.3152, 0.9422, 0.3152, 0.9248, 0.3174, 0.9248, 0.1602, 0.3649, 0.1624, 0.3649, 0.1624, 0.652, 0.1602, 0.652, 0.5123, 0.3838, 0.5314, 0.3865, 0.5314, 0.6811, 0.5123, 0.6785, 0.5717, 0.6804, 0.5717, 0.3857, 0.5907, 0.383, 0.5907, 0.6777, 0.4279, 0.9422, 0.4257, 0.9422, 0.4257, 0.9263, 0.4279, 0.9263, 0.9933, 0.7158, 0.991, 0.7158, 0.991, 0.4964, 0.9933, 0.4964, 0.4257, 0.9422, 0.4234, 0.9422, 0.4234, 0.9263, 0.4257, 0.9263, 0.991, 0.7158, 0.9933, 0.7158, 0.9933, 0.9352, 0.991, 0.9352, 0.3132, 0.3959, 0.2935, 0.3937, 0.2935, 0.0, 0.3132, 0.00214, 0.3328, 0.0, 0.3328, 0.3937, 0.3132, 0.3959, 0.3132, 0.002141, 0.1437, 0.9267, 0.1415, 0.9267, 0.1415, 0.9083, 0.1437, 0.9083, 0.9686, 0.9678, 0.9664, 0.9678, 0.9664, 0.6187, 0.9686, 0.6187, 0.1624, 0.7107, 0.1602, 0.7107, 0.1602, 0.6924, 0.1624, 0.6924, 0.9641, 0.9682, 0.9619, 0.9682, 0.9619, 0.6191, 0.9641, 0.6191, 0.3922, 0.0, 0.4121, 0.001647, 0.4121, 0.3903, 0.3922, 0.3887, 0.432, 0.0, 0.432, 0.3887, 0.4121, 0.3903, 0.4121, 0.001647, 0.9253, 0.5615, 0.9231, 0.5615, 0.9231, 0.5422, 0.9253, 0.5422, 0.9664, 0.6191, 0.9641, 0.6191, 0.9641, 0.2535, 0.9664, 0.2535, 0.01717, 0.9248, 0.01493, 0.9248, 0.01493, 0.9055, 0.01717, 0.9055, 0.9619, 0.2535, 0.9641, 0.2535, 0.9641, 0.6191, 0.9619, 0.6191, 0.4521, 0.0, 0.4722, 0.0009837, 0.4722, 0.3858, 0.4521, 0.3848, 0.432, 0.3858, 0.432, 0.0009839, 0.4521, 0.0, 0.4521, 0.3848, 0.2215, 0.9196, 0.2193, 0.9196, 0.2193, 0.8997, 0.2215, 0.8997, 0.9574, 0.6309, 0.9552, 0.6309, 0.9552, 0.2535, 0.9574, 0.2535, 0.9186, 0.5422, 0.9208, 0.5422, 0.9208, 0.5621, 0.9186, 0.5621, 0.9529, 0.2535, 0.9552, 0.2535, 0.9552, 0.6309, 0.9529, 0.6309, 0.2739, 0.5662, 0.2537, 0.5658, 0.2537, 0.1825, 0.2739, 0.1829, 0.2335, 0.5662, 0.2335, 0.1829, 0.2537, 0.1825, 0.2537, 0.5658, 0.1437, 0.9083, 0.1415, 0.9083, 0.1415, 0.8882, 0.1437, 0.8882, 0.9484, 0.6354, 0.9462, 0.6354, 0.9462, 0.2535, 0.9484, 0.2535, 0.08697, 0.9106, 0.08473, 0.9106, 0.08473, 0.8905, 0.08697, 0.8905, 0.944, 0.2535, 0.9462, 0.2535, 0.9462, 0.6354, 0.944, 0.6354, 0.2134, 0.1825, 0.2335, 0.1825, 0.2335, 0.5654, 0.2134, 0.5655, 0.593, 7.796e-05, 0.593, 0.383, 0.5729, 0.383, 0.5729, 0.0, 0.01717, 0.9055, 0.01493, 0.9055, 0.01493, 0.8854, 0.01717, 0.8854, 0.3736, 0.7732, 0.3713, 0.7732, 0.3713, 0.3903, 0.3736, 0.3903, 0.1602, 0.6722, 0.1624, 0.6722, 0.1624, 0.6924, 0.1602, 0.6924, 0.3467, 0.7788, 0.3445, 0.7788, 0.3445, 0.3959, 0.3467, 0.3959, 0.8147, 0.3489, 0.8321, 0.3491, 0.8321, 0.6004, 0.8147, 0.6002, 0.2537, 0.8178, 0.2537, 0.5665, 0.2712, 0.5662, 0.2712, 0.8175, 0.3129, 0.9422, 0.3107, 0.9422, 0.3107, 0.9248, 0.3129, 0.9248, 0.9764, 0.2511, 0.9741, 0.2511, 0.9741, 0.0, 0.9764, 0.0, 0.3107, 0.9422, 0.3085, 0.9422, 0.3085, 0.9248, 0.3107, 0.9248, 0.9753, 0.2535, 0.9776, 0.2535, 0.9776, 0.5046, 0.9753, 0.5046, 0.3524, 0.6703, 0.3699, 0.6707, 0.3699, 0.9092, 0.3524, 0.9087, 0.3736, 0.9092, 0.3736, 0.6707, 0.3911, 0.6703, 0.3911, 0.9087, 0.9267, 0.9424, 0.9245, 0.9424, 0.9245, 0.925, 0.9267, 0.925, 0.9821, 0.4913, 0.9798, 0.4913, 0.9798, 0.2535, 0.9821, 0.2535, 0.929, 0.9424, 0.9267, 0.9424, 0.9267, 0.925, 0.929, 0.925, 0.1802, 0.6156, 0.1824, 0.6156, 0.1824, 0.8534, 0.1802, 0.8534, 0.7968, 2.719e-09, 0.8143, 0.0, 0.8143, 0.2535, 0.7968, 0.2535, 0.6924, 0.6024, 0.6924, 0.3489, 0.7098, 0.3489, 0.7098, 0.6024, 0.2215, 0.937, 0.2193, 0.937, 0.2193, 0.9196, 0.2215, 0.9196, 0.4934, 0.9193, 0.4911, 0.9193, 0.4911, 0.6658, 0.4934, 0.6658, 0.9304, 0.8432, 0.9282, 0.8432, 0.9282, 0.8257, 0.9304, 0.8257, 0.9517, 0.6408, 0.9539, 0.6408, 0.9539, 0.8944, 0.9517, 0.8944, 0.8496, 0.8486, 0.8321, 0.8486, 0.8321, 0.6004, 0.8496, 0.6004, 0.7098, 0.6024, 0.7098, 0.8506, 0.6924, 0.8506, 0.6924, 0.6024, 0.2883, 0.9248, 0.2905, 0.9248, 0.2905, 0.9423, 0.2883, 0.9423, 0.9786, 0.2482, 0.9764, 0.2482, 0.9764, 0.0, 0.9786, 2.175e-08, 0.9349, 0.8432, 0.9327, 0.8432, 0.9327, 0.8257, 0.9349, 0.8257, 0.9776, 0.2535, 0.9798, 0.2535, 0.9798, 0.5017, 0.9776, 0.5017, 0.5123, 0.6811, 0.5298, 0.6811, 0.5298, 0.912, 0.5123, 0.912, 0.5892, 0.6804, 0.5892, 0.9113, 0.5717, 0.9113, 0.5717, 0.6804, 0.9135, 0.9419, 0.9113, 0.9419, 0.9113, 0.9244, 0.9135, 0.9244, 0.9776, 0.9837, 0.9753, 0.9837, 0.9753, 0.7529, 0.9776, 0.7529, 0.9237, 0.8432, 0.9215, 0.8432, 0.9215, 0.8257, 0.9237, 0.8257, 0.9843, 0.7273, 0.9866, 0.7273, 0.9866, 0.9582, 0.9843, 0.9582, 0.628, 0.6907, 0.6455, 0.6907, 0.6455, 0.9029, 0.628, 0.9029, 0.6105, 0.6907, 0.6105, 0.9029, 0.593, 0.9029, 0.593, 0.6907, 0.9068, 0.9419, 0.9045, 0.9419, 0.9045, 0.9244, 0.9068, 0.9244, 0.6522, 0.9029, 0.6499, 0.9029, 0.6499, 0.6907, 0.6522, 0.6907, 0.2858, 0.9342, 0.2835, 0.9342, 0.2835, 0.9168, 0.2858, 0.9168, 0.3445, 0.7788, 0.3467, 0.7788, 0.3467, 0.991, 0.3445, 0.991, 0.07446, 0.7015, 0.09193, 0.7015, 0.09193, 0.8905, 0.07446, 0.8905, 0.01976, 0.8905, 0.01976, 0.7015, 0.03723, 0.7015, 0.03723, 0.8905, 0.9158, 0.9419, 0.9135, 0.9419, 0.9135, 0.9244, 0.9158, 0.9244, 0.9978, 0.4425, 0.9955, 0.4425, 0.9955, 0.2535, 0.9978, 0.2535, 0.9215, 0.8432, 0.9192, 0.8432, 0.9192, 0.8257, 0.9215, 0.8257, 0.9403, 0.7919, 0.9425, 0.7919, 0.9425, 0.9809, 0.9403, 0.9809, 0.1276, 0.7097, 0.1451, 0.7097, 0.1451, 0.8882, 0.1276, 0.8882, 0.0, 0.8854, 3.265e-08, 0.7068, 0.01747, 0.7068, 0.01747, 0.8854, 0.9113, 0.9419, 0.909, 0.9419, 0.909, 0.9244, 0.9113, 0.9244, 0.01971, 0.8854, 0.01747, 0.8854, 0.01747, 0.7068, 0.01971, 0.7068, 0.4666, 0.939, 0.4644, 0.939, 0.4644, 0.9215, 0.4666, 0.9215, 0.9978, 0.4964, 1.0, 0.4964, 1.0, 0.6749, 0.9978, 0.6749, 0.4446, 0.8976, 0.4271, 0.8976, 0.4271, 0.735, 0.4446, 0.735, 0.3922, 0.8976, 0.3922, 0.735, 0.4097, 0.735, 0.4097, 0.8976, 0.8099, 0.9416, 0.8076, 0.9416, 0.8076, 0.9241, 0.8099, 0.9241, 0.9978, 0.6749, 1.0, 0.6749, 1.0, 0.8375, 0.9978, 0.8375, 0.8076, 0.9416, 0.8054, 0.9416, 0.8054, 0.9241, 0.8076, 0.9241, 1.0, 1.0, 0.9978, 1.0, 0.9978, 0.8375, 1.0, 0.8375, 0.8124, 0.724, 0.8124, 0.8457, 0.7985, 0.8457, 0.7985, 0.724, 0.9163, 0.4705, 0.9023, 0.4705, 0.9023, 0.3489, 0.9163, 0.3489, 0.9023, 0.6004, 0.9192, 0.6004, 0.9192, 0.7221, 0.9023, 0.7221, 0.5667, 0.9113, 0.5667, 0.9282, 0.5527, 0.9282, 0.5527, 0.9113, 0.3432, 0.8623, 0.3263, 0.8623, 0.3263, 0.7406, 0.3432, 0.7406, 0.3876, 0.9092, 0.3876, 0.9261, 0.3736, 0.9261, 0.3736, 0.9092, 0.1825, 0.2737, 0.1825, 0.6156, 0.1626, 0.6156, 0.1626, 0.2737, 0.6528, 0.3419, 0.6329, 0.3419, 0.6329, 1.631e-07, 0.6528, 0.0, 1.905e-08, 0.3649, 0.01976, 0.3649, 0.01976, 0.7068, 0.0, 0.7068, 0.8823, 0.9397, 0.8625, 0.9397, 0.8625, 0.9198, 0.8823, 0.9198, 0.6924, 0.6907, 0.6726, 0.6907, 0.6726, 0.3489, 0.6924, 0.3489, 0.2638, 0.9168, 0.2835, 0.9168, 0.2835, 0.9367, 0.2638, 0.9367, 0.6718, 0.934, 0.6718, 0.8533, 0.6917, 0.8533, 0.6917, 0.934, 0.1626, 0.8534, 0.1825, 0.8534, 0.1825, 0.9341, 0.1626, 0.9341, 0.2335, 0.8197, 0.2621, 0.8197, 0.2621, 0.9004, 0.2335, 0.9004, 0.6329, 0.9315, 0.6329, 0.9029, 0.6528, 0.9029, 0.6528, 0.9315, 0.8615, 0.2535, 0.8901, 0.2535, 0.8901, 0.3342, 0.8615, 0.3342, 0.8408, 0.9264, 0.8408, 0.8978, 0.8607, 0.8978, 0.8607, 0.9264])
me_cube_002.materials.append(mat_material)
me_cube_002.use_remesh_preserve_volume = False
me_cube_002.use_remesh_preserve_attributes = False
me_cube_002.use_mirror_vertex_groups = False
me_cube_002.update()
arm_armature_001 = bpy.data.armatures.new('Armature.001')  # bones are not reproduced
arm_armature = bpy.data.armatures.new('Armature')  # bones are not reproduced

# ---- objects
ob_armature_001 = bpy.data.objects.new('Armature.001', arm_armature_001)
ob_cube_001 = bpy.data.objects.new('Cube.001', me_cube_002)
ob_armature = bpy.data.objects.new('Armature', arm_armature)

# ---- transforms, parenting, visibility, modifiers, constraints
ob_armature_001.location = (0.0, 0.0, 0.004859)
ob_armature_001.rotation_euler = (3.159, -0.0, 0.0)
ob_armature_001.show_in_front = True
ob_armature_001.lineart.crease_threshold = 0.0
ob_cube_001.parent = ob_armature_001
ob_cube_001.location = (-0.06615, 0.0, 0.0)
ob_cube_001.scale = (0.1545, 0.1785, 0.1562)
ob_cube_001.lineart.crease_threshold = 0.0
_vg = ob_cube_001.vertex_groups.new(name='Bone')
for _i, _w in zip([232, 234, 235, 238, 239, 240, 241, 242, 243, 244, 245, 246, 247], [0.009322, 0.06084, 0.07283, 0.2894, 0.302, 0.8482, 0.7516, 0.0613, 0.4677, 0.586, 0.4807, 0.1295, 0.4127]): _vg.add([_i], _w, 'REPLACE')
_vg = ob_cube_001.vertex_groups.new(name='Bone.001')
for _i, _w in zip([224, 225, 226, 227, 228, 229, 230, 231, 232, 233, 234, 235, 238, 239], [0.02469, 0.089, 0.538, 0.05859, 0.004342, 0.0711, 0.2839, 0.03917, 0.2676, 0.1321, 0.7484, 0.7333, 0.3506, 0.345]): _vg.add([_i], _w, 'REPLACE')
_vg = ob_cube_001.vertex_groups.new(name='Bone.002')
for _i, _w in zip([232, 234, 235, 238, 239], [0.009322, 0.06084, 0.07283, 0.2894, 0.302]): _vg.add([_i], _w, 'REPLACE')
_vg = ob_cube_001.vertex_groups.new(name='Bone.003')
for _i, _w in zip([184, 185, 186, 187, 188, 189, 190, 191, 192, 193, 194, 195, 196, 197, 198, 199, 200, 201, 202, 203, 204, 205, 206, 207, 208, 209, 210, 211, 212, 213, 214, 215, 216, 217, 218, 219, 220, 221, 222, 223, 224, 225, 226, 227, 228, 229, 230, 231], [1.0, 1.0, 1.0, 1.0, 1.0, 1.0, 1.0, 1.0, 1.0, 1.0, 1.0, 1.0, 1.0, 1.0, 1.0, 1.0, 1.0, 1.0, 1.0, 1.0, 1.0, 1.0, 1.0, 1.0, 1.0, 1.0, 1.0, 1.0, 1.0, 1.0, 1.0, 1.0, 1.0, 1.0, 1.0, 1.0, 1.0, 1.0, 1.0, 1.0, 0.9627, 0.911, 0.462, 0.9414, 0.9728, 0.9289, 0.7161, 0.9554]): _vg.add([_i], _w, 'REPLACE')
_vg = ob_cube_001.vertex_groups.new(name='Bone.004')
for _i, _w in zip([232, 233, 235, 236, 237, 239], [0.4542, 0.05595, 0.07563, 0.9391, 0.008765, 0.03981]): _vg.add([_i], _w, 'REPLACE')
_vg = ob_cube_001.vertex_groups.new(name='Bone.005')
for _i, _w in zip([170, 171, 174, 175, 176, 177, 178, 179, 180, 181, 182, 183], [0.06763, 0.09054, 0.2028, 0.9167, 1.0, 1.0, 1.0, 1.0, 1.0, 1.0, 1.0, 1.0]): _vg.add([_i], _w, 'REPLACE')
_vg = ob_cube_001.vertex_groups.new(name='Bone.006')
for _i, _w in zip([232, 233, 234, 235, 237], [0.1613, 0.6025, 0.08018, 0.01519, 0.01195]): _vg.add([_i], _w, 'REPLACE')
_vg = ob_cube_001.vertex_groups.new(name='Bone.007')
for _i, _w in zip([104, 105, 106, 107, 108, 109, 110, 111, 232, 233, 234, 237, 238], [1.0, 1.0, 1.0, 1.0, 1.0, 1.0, 1.0, 1.0, 0.05759, 0.1826, 0.0185, 0.8978, 0.0565]): _vg.add([_i], _w, 'REPLACE')
_vg = ob_cube_001.vertex_groups.new(name='Bone.008')
_vg.add([96, 97, 98, 99, 100, 101, 102, 103], 1.0, 'REPLACE')
_vg = ob_cube_001.vertex_groups.new(name='Bone.009')
for _i, _w in zip([168, 169, 170, 171, 172, 173, 174, 175], [0.9995, 0.9985, 0.9324, 0.9095, 0.9978, 0.9976, 0.7972, 0.08325]): _vg.add([_i], _w, 'REPLACE')
_vg = ob_cube_001.vertex_groups.new(name='Bone.010')
for _i, _w in zip([88, 89, 90, 91, 92, 93, 94, 95], [0.1564, 0.8378, 0.9995, 0.9998, 0.9013, 0.8611, 0.9996, 1.0]): _vg.add([_i], _w, 'REPLACE')
_vg = ob_cube_001.vertex_groups.new(name='Bone.011')
for _i, _w in zip([152, 153, 154, 155, 156, 157, 158, 159, 160, 161, 162, 163, 164, 165, 166, 167], [0.4168, 0.4141, 0.1075, 0.4745, 0.4192, 0.4153, 0.1733, 0.9102, 1.0, 1.0, 1.0, 1.0, 1.0, 1.0, 1.0, 1.0]): _vg.add([_i], _w, 'REPLACE')
_vg = ob_cube_001.vertex_groups.new(name='Bone.012')
for _i, _w in zip([72, 73, 74, 75, 76, 77, 78, 79, 80, 81, 82, 83, 84, 85, 86, 87], [1.0, 1.0, 1.0, 1.0, 1.0, 1.0, 1.0, 1.0, 0.4215, 0.4187, 0.1061, 0.4841, 0.4239, 0.4199, 0.161, 0.9329]): _vg.add([_i], _w, 'REPLACE')
_vg = ob_cube_001.vertex_groups.new(name='Bone.013')
_vg.add([144, 145, 146, 147, 148, 149, 150, 151], 1.0, 'REPLACE')
_vg = ob_cube_001.vertex_groups.new(name='Bone.014')
for _i, _w in zip([48, 49, 50, 51, 52, 53, 54, 55, 56, 57, 58, 59, 60, 61, 62, 63, 64, 65, 66, 67, 68, 69, 70, 71, 80, 81, 82, 83, 84, 85, 86, 87], [0.5104, 0.5149, 0.8885, 0.1709, 0.5099, 0.5149, 0.9251, 0.06548, 1.0, 1.0, 1.0, 1.0, 1.0, 1.0, 1.0, 1.0, 1.0, 1.0, 1.0, 1.0, 1.0, 1.0, 1.0, 1.0, 0.5785, 0.5813, 0.8939, 0.5159, 0.5761, 0.5801, 0.839, 0.06715]): _vg.add([_i], _w, 'REPLACE')
_vg = ob_cube_001.vertex_groups.new(name='Bone.015')
for _i, _w in zip([40, 41, 42, 43, 44, 45, 46, 47, 48, 49, 50, 51, 52, 53, 54, 55, 88, 89, 92, 93], [1.0, 1.0, 1.0, 1.0, 1.0, 1.0, 1.0, 1.0, 0.4896, 0.4851, 0.1115, 0.8291, 0.4901, 0.4851, 0.07486, 0.9345, 0.8436, 0.1622, 0.09866, 0.1389]): _vg.add([_i], _w, 'REPLACE')
_vg = ob_cube_001.vertex_groups.new(name='Bone.016')
for _i, _w in zip([120, 121, 122, 123, 124, 125, 126, 127, 128, 129, 130, 131, 132, 133, 134, 135, 136, 137, 138, 139, 140, 141, 142, 143, 152, 153, 154, 155, 156, 157, 158, 159], [1.0, 1.0, 1.0, 1.0, 1.0, 1.0, 1.0, 1.0, 1.0, 1.0, 1.0, 1.0, 1.0, 1.0, 1.0, 1.0, 1.0, 1.0, 1.0, 1.0, 1.0, 1.0, 1.0, 1.0, 0.5832, 0.5859, 0.8925, 0.5255, 0.5808, 0.5847, 0.8267, 0.08981]): _vg.add([_i], _w, 'REPLACE')
_vg = ob_cube_001.vertex_groups.new(name='Bone.017')
_vg.add([112, 113, 114, 115, 116, 117, 118, 119], 1.0, 'REPLACE')
_vg = ob_cube_001.vertex_groups.new(name='Bone.018')
_vg.add([32, 33, 34, 35, 36, 37, 38, 39], 1.0, 'REPLACE')
_vg = ob_cube_001.vertex_groups.new(name='Bone.019')
for _i, _w in zip([24, 25, 26, 27, 28, 29, 30, 31], [0.5436, 0.5599, 0.99, 0.9866, 0.9178, 0.9389, 0.9966, 0.9967]): _vg.add([_i], _w, 'REPLACE')
_vg = ob_cube_001.vertex_groups.new(name='Bone.020')
for _i, _w in zip([2, 3, 6, 7], [0.9936, 0.9924, 0.9927, 0.9932]): _vg.add([_i], _w, 'REPLACE')
_vg = ob_cube_001.vertex_groups.new(name='Bone.021')
for _i, _w in zip([0, 1, 4, 5], [0.9935, 0.9933, 0.9932, 0.9936]): _vg.add([_i], _w, 'REPLACE')
_vg = ob_cube_001.vertex_groups.new(name='Bone.022')
for _i, _w in zip([10, 11, 14, 15, 16, 17, 18, 19, 20, 21, 22, 23, 24, 25, 28, 29], [0.9944, 0.9925, 0.99, 0.9887, 1.0, 1.0, 1.0, 1.0, 1.0, 1.0, 1.0, 1.0, 0.4564, 0.4401, 0.08219, 0.06114]): _vg.add([_i], _w, 'REPLACE')
_vg = ob_cube_001.vertex_groups.new(name='Bone.023')
for _i, _w in zip([8, 9, 12, 13], [0.9958, 0.9958, 0.9958, 0.9957]): _vg.add([_i], _w, 'REPLACE')
_vg = ob_cube_001.vertex_groups.new(name='Bone.024')
for _i, _w in zip([240, 241, 242, 243, 244, 245, 246, 247, 712, 714, 715, 716, 717, 718, 719], [0.1518, 0.2484, 0.9387, 0.5323, 0.414, 0.5193, 0.8705, 0.5873, 0.04999, 0.03514, 0.03577, 0.07429, 0.0007275, 0.03514, 0.03581]): _vg.add([_i], _w, 'REPLACE')
_vg = ob_cube_001.vertex_groups.new(name='Bone.030')
for _i, _w in zip([256, 257, 258, 259, 260, 261, 262, 263, 264, 265, 266, 267, 268, 269, 270, 271, 272, 273, 274, 275, 276, 277, 278, 279, 280, 281, 282, 283, 284, 285, 286, 287, 288, 289, 290, 291, 292, 293, 294, 295, 296, 297, 298, 299, 300, 301, 302, 303, 304, 305, 306, 307, 308, 309, 310, 311, 312, 313, 314, 315, 316, 317, 318, 319, 320, 321, 322, 323, 324, 325, 326, 327, 328, 329, 330, 331, 332, 333, 334, 335, 400, 401, 402, 403, 404, 405, 406, 407, 408, 409, 410, 411, 412, 413, 414, 415, 416, 417, 418, 419, 420, 421, 422, 423, 424, 425, 426, 427, 428, 429, 430, 431, 432, 433, 434, 435, 436, 437, 438, 439, 440, 441, 442, 443, 444, 445, 446, 447, 465, 480, 481, 482, 483, 484, 485, 486, 487], [0.2421, 0.3903, 0.2012, 0.2017, 0.2683, 0.5201, 0.2013, 0.2017, 0.9988, 0.9985, 0.587, 0.5902, 0.9991, 0.9986, 0.5871, 0.5902, 1.0, 1.0, 1.0, 1.0, 1.0, 1.0, 1.0, 1.0, 1.0, 1.0, 1.0, 1.0, 1.0, 1.0, 1.0, 1.0, 1.0, 1.0, 1.0, 1.0, 1.0, 1.0, 1.0, 1.0, 1.0, 1.0, 1.0, 1.0, 1.0, 1.0, 1.0, 1.0, 1.0, 1.0, 1.0, 1.0, 1.0, 1.0, 1.0, 1.0, 1.0, 1.0, 1.0, 1.0, 1.0, 1.0, 1.0, 1.0, 1.0, 1.0, 1.0, 1.0, 1.0, 1.0, 1.0, 1.0, 1.0, 1.0, 1.0, 1.0, 1.0, 1.0, 1.0, 1.0, 1.0, 1.0, 1.0, 1.0, 1.0, 1.0, 1.0, 1.0, 1.0, 1.0, 1.0, 1.0, 1.0, 1.0, 1.0, 1.0, 1.0, 1.0, 1.0, 1.0, 1.0, 1.0, 1.0, 1.0, 1.0, 1.0, 1.0, 1.0, 1.0, 1.0, 1.0, 1.0, 1.0, 1.0, 1.0, 1.0, 1.0, 1.0, 1.0, 1.0, 0.8471, 0.5638, 0.6749, 0.6766, 0.8507, 0.4413, 0.6748, 0.6766, 0.01115, 0.1729, 0.9993, 0.9999, 0.9342, 0.7881, 0.9986, 0.9989, 0.8614]): _vg.add([_i], _w, 'REPLACE')
_vg = ob_cube_001.vertex_groups.new(name='Bone.031')
for _i, _w in zip([248, 249, 250, 251, 252, 253, 254, 255, 256, 257, 258, 259, 260, 261, 262, 263, 266, 267, 270, 271, 336, 337, 338, 339, 340, 341, 342, 343, 344, 345, 346, 347, 348, 349, 350, 351, 352, 353, 354, 355, 356, 357, 358, 359, 360, 361, 362, 363, 364, 365, 366, 367, 368, 369, 370, 371, 372, 373, 374, 375, 376, 377, 378, 379, 380, 381, 382, 383, 384, 385, 386, 387, 388, 389, 390, 391, 392, 393, 394, 395, 396, 397, 398, 399, 472, 473, 474, 475, 476, 477, 478, 479, 480, 483, 484, 487], [1.0, 1.0, 1.0, 1.0, 1.0, 1.0, 1.0, 1.0, 0.7579, 0.6097, 0.7988, 0.7983, 0.7317, 0.4799, 0.7987, 0.7983, 0.413, 0.4098, 0.4129, 0.4098, 1.0, 1.0, 1.0, 1.0, 1.0, 1.0, 1.0, 1.0, 1.0, 1.0, 1.0, 1.0, 1.0, 1.0, 1.0, 1.0, 1.0, 1.0, 1.0, 1.0, 1.0, 1.0, 1.0, 1.0, 0.9997, 0.9997, 0.9998, 0.9998, 0.9997, 0.9997, 0.9998, 0.9998, 0.9998, 0.9998, 0.9999, 0.9999, 0.9998, 0.9998, 0.9999, 0.9999, 1.0, 1.0, 1.0, 1.0, 1.0, 1.0, 1.0, 1.0, 0.9999, 0.9999, 1.0, 1.0, 0.9999, 0.9999, 1.0, 1.0, 1.0, 1.0, 1.0, 1.0, 1.0, 1.0, 1.0, 1.0, 1.0, 1.0, 1.0, 1.0, 1.0, 1.0, 1.0, 1.0, 0.8271, 0.06577, 0.2119, 0.1386]): _vg.add([_i], _w, 'REPLACE')
_vg = ob_cube_001.vertex_groups.new(name='Bone.032')
_vg = ob_cube_001.vertex_groups.new(name='Bone.033')
_vg = ob_cube_001.vertex_groups.new(name='Bone.025')
for _i, _w in zip([688, 689, 690, 691, 692, 693, 694, 695, 696, 697, 698, 699, 700, 701, 702, 703, 704, 705, 706, 707, 708, 709, 710, 711, 712, 713, 714, 715, 716, 717, 718, 719, 736, 737, 738, 739, 740, 741, 742, 743], [0.3411, 0.701, 0.5562, 0.5546, 0.4411, 0.7384, 0.5562, 0.5546, 1.0, 1.0, 1.0, 1.0, 1.0, 1.0, 1.0, 1.0, 1.0, 1.0, 1.0, 1.0, 1.0, 1.0, 1.0, 1.0, 0.95, 0.9787, 0.9575, 0.9571, 0.9257, 0.9746, 0.9574, 0.9571, 1.0, 1.0, 1.0, 1.0, 1.0, 1.0, 1.0, 1.0]): _vg.add([_i], _w, 'REPLACE')
_vg = ob_cube_001.vertex_groups.new(name='Bone.026')
for _i, _w in zip([496, 497, 498, 499, 500, 501, 502, 503, 504, 505, 506, 507, 508, 509, 510, 511, 512, 513, 514, 515, 516, 517, 518, 519, 520, 521, 522, 523, 524, 525, 526, 527, 528, 529, 530, 531, 532, 533, 534, 535, 536, 537, 538, 539, 540, 541, 542, 543, 544, 545, 546, 547, 548, 549, 550, 551, 552, 553, 554, 555, 556, 557, 558, 559, 560, 561, 562, 563, 564, 565, 566, 567, 568, 569, 570, 571, 572, 573, 574, 575, 576, 577, 578, 579, 580, 581, 582, 583, 584, 585, 586, 587, 588, 589, 590, 591, 648, 649, 650, 651, 652, 653, 654, 655, 656, 657, 658, 659, 660, 661, 662, 663, 664, 665, 666, 667, 668, 669, 670, 671, 672, 673, 674, 675, 676, 677, 678, 679, 680, 681, 682, 683, 684, 685, 686, 687, 688, 689, 690, 691, 692, 693, 694, 695, 721, 722, 725, 726, 728, 729, 730, 731, 732, 733, 734, 735], [0.9972, 0.9979, 0.6218, 0.6279, 0.9973, 0.9976, 0.6218, 0.628, 0.9973, 0.9983, 0.6845, 0.6903, 0.9974, 0.998, 0.6846, 0.6904, 0.9993, 0.999, 0.7002, 0.7056, 0.9992, 0.9989, 0.7003, 0.7057, 0.9994, 0.9991, 0.6942, 0.6995, 0.9992, 0.999, 0.6943, 0.6996, 0.9995, 0.9995, 0.7734, 0.775, 0.9994, 0.9994, 0.773, 0.775, 1.0, 1.0, 1.0, 1.0, 1.0, 1.0, 1.0, 1.0, 1.0, 1.0, 1.0, 1.0, 1.0, 1.0, 1.0, 1.0, 1.0, 1.0, 1.0, 1.0, 1.0, 1.0, 1.0, 1.0, 1.0, 1.0, 1.0, 1.0, 1.0, 1.0, 1.0, 1.0, 1.0, 1.0, 1.0, 1.0, 1.0, 1.0, 1.0, 1.0, 1.0, 1.0, 1.0, 1.0, 1.0, 1.0, 1.0, 1.0, 0.9939, 0.9972, 0.4035, 0.406, 0.9939, 0.9966, 0.4035, 0.4056, 0.9994, 0.9994, 0.7831, 0.7845, 0.9993, 0.9994, 0.7828, 0.7845, 0.9996, 0.9995, 0.7803, 0.7819, 0.9994, 0.9995, 0.78, 0.7818, 1.0, 1.0, 1.0, 1.0, 1.0, 1.0, 1.0, 1.0, 1.0, 1.0, 1.0, 1.0, 1.0, 1.0, 1.0, 1.0, 1.0, 1.0, 1.0, 1.0, 1.0, 1.0, 1.0, 1.0, 0.6589, 0.299, 0.4438, 0.4454, 0.5589, 0.2616, 0.4438, 0.4454, 0.5736, 0.3468, 0.8705, 0.07176, 1.0, 1.0, 1.0, 1.0, 1.0, 1.0, 1.0, 1.0]): _vg.add([_i], _w, 'REPLACE')
_vg = ob_cube_001.vertex_groups.new(name='Bone.027')
for _i, _w in zip([498, 499, 502, 503, 506, 507, 510, 511, 514, 515, 518, 519, 522, 523, 526, 527, 530, 531, 534, 535, 586, 587, 590, 591, 592, 593, 594, 595, 596, 597, 598, 599, 600, 601, 602, 603, 604, 605, 606, 607, 608, 609, 610, 611, 612, 613, 614, 615, 616, 617, 618, 619, 620, 621, 622, 623, 624, 625, 626, 627, 628, 629, 630, 631, 632, 633, 634, 635, 636, 637, 638, 639, 640, 641, 642, 643, 644, 645, 646, 647, 650, 651, 654, 655, 658, 659, 662, 663, 720, 721, 722, 723, 724, 725, 726, 727], [0.3782, 0.3721, 0.3782, 0.372, 0.3155, 0.3097, 0.3154, 0.3096, 0.2998, 0.2944, 0.2997, 0.2943, 0.3058, 0.3005, 0.3056, 0.3004, 0.2266, 0.225, 0.227, 0.225, 0.5965, 0.594, 0.5965, 0.5944, 0.9999, 0.9999, 1.0, 1.0, 0.9999, 0.9999, 1.0, 1.0, 1.0, 1.0, 1.0, 1.0, 1.0, 1.0, 1.0, 1.0, 1.0, 1.0, 1.0, 1.0, 1.0, 1.0, 1.0, 1.0, 0.9998, 0.9998, 1.0, 1.0, 0.9998, 0.9998, 1.0, 1.0, 1.0, 1.0, 1.0, 1.0, 1.0, 1.0, 1.0, 1.0, 1.0, 1.0, 1.0, 1.0, 1.0, 1.0, 1.0, 1.0, 1.0, 1.0, 1.0, 1.0, 1.0, 1.0, 1.0, 1.0, 0.2169, 0.2155, 0.2172, 0.2155, 0.2197, 0.2181, 0.22, 0.2182, 0.9849, 0.4264, 0.6532, 0.9877, 0.9951, 0.1295, 0.9282, 0.9994]): _vg.add([_i], _w, 'REPLACE')
_vg = ob_cube_001.vertex_groups.new(name='Bone.028')
for _i, _w in zip([456, 464, 465, 466, 467, 468, 469, 470, 471, 489, 490, 492, 493, 494, 495], [0.01192, 0.07648, 0.02091, 0.04556, 0.04617, 0.05179, 0.01031, 0.04553, 0.04614, 0.9675, 0.9718, 0.08653, 0.7924, 0.3665, 0.07244]): _vg.add([_i], _w, 'REPLACE')
_vg = ob_cube_001.vertex_groups.new(name='Bone.029')
for _i, _w in zip([440, 441, 442, 443, 444, 445, 446, 447, 448, 449, 450, 451, 452, 453, 454, 455, 456, 457, 458, 459, 460, 461, 462, 463, 464, 465, 466, 467, 468, 469, 470, 471, 488, 489, 490, 491, 492, 493, 494, 495], [0.1529, 0.4362, 0.3251, 0.3234, 0.1493, 0.5587, 0.3252, 0.3234, 1.0, 1.0, 1.0, 1.0, 1.0, 1.0, 1.0, 1.0, 0.969, 0.9881, 0.9814, 0.9813, 0.979, 0.9893, 0.9814, 0.9813, 0.9126, 0.934, 0.9339, 0.9338, 0.9396, 0.9464, 0.9339, 0.9338, 0.9857, 0.01496, 0.006347, 0.9888, 0.9135, 0.2076, 0.6335, 0.9276]): _vg.add([_i], _w, 'REPLACE')
_vg = ob_cube_001.vertex_groups.new(name='Bone.034')
_vg = ob_cube_001.vertex_groups.new(name='Bone.040')
_vg = ob_cube_001.vertex_groups.new(name='Bone.041')
_vg = ob_cube_001.vertex_groups.new(name='Bone.042')
_vg = ob_cube_001.vertex_groups.new(name='Bone.043')
_vg = ob_cube_001.vertex_groups.new(name='Bone.035')
_vg = ob_cube_001.vertex_groups.new(name='Bone.036')
_vg = ob_cube_001.vertex_groups.new(name='Bone.037')
_vg = ob_cube_001.vertex_groups.new(name='Bone.038')
_vg = ob_cube_001.vertex_groups.new(name='Bone.039')
_vg = ob_cube_001.vertex_groups.new(name='Bone.044')
_vg = ob_cube_001.vertex_groups.new(name='Bone.046')
_vg = ob_cube_001.vertex_groups.new(name='Bone.048')
_vg = ob_cube_001.vertex_groups.new(name='Bone.050')
_vg = ob_cube_001.vertex_groups.new(name='Bone.052')
_vg = ob_cube_001.vertex_groups.new(name='Bone.054')
_vg = ob_cube_001.vertex_groups.new(name='Bone.055')
_vg = ob_cube_001.vertex_groups.new(name='Bone.056')
_vg = ob_cube_001.vertex_groups.new(name='Bone.057')
_vg = ob_cube_001.vertex_groups.new(name='Bone.045')
_vg = ob_cube_001.vertex_groups.new(name='Bone.047')
_vg = ob_cube_001.vertex_groups.new(name='Bone.049')
_vg = ob_cube_001.vertex_groups.new(name='Bone.051')
_vg = ob_cube_001.vertex_groups.new(name='Bone.053')
_vg = ob_cube_001.vertex_groups.new(name='Bone.058')
_vg = ob_cube_001.vertex_groups.new(name='Bone.059')
_vg = ob_cube_001.vertex_groups.new(name='Bone.060')
_vg = ob_cube_001.vertex_groups.new(name='Bone.061')
_vg = ob_cube_001.vertex_groups.new(name='Bone.064')
for _i, _w in zip([640, 641, 642, 643, 644, 645, 646, 647], [1.0, 1.0, 1.0, 1.0, 1.0, 1.0, 1.0, 1.0]): _vg.add([_i], _w, 'REPLACE')
_vg = ob_cube_001.vertex_groups.new(name='Bone.063')
for _i, _w in zip([601, 602, 603, 604, 605, 606, 607, 616, 617, 618, 619, 620, 621, 622, 623], [0.6613, 0.3344, 0.3331, 0.06379, 0.6038, 0.3344, 0.3331, 1.0, 1.0, 1.0, 1.0, 1.0, 1.0, 1.0, 1.0]): _vg.add([_i], _w, 'REPLACE')
_vg = ob_cube_001.vertex_groups.new(name='Bone.062')
for _i, _w in zip([632, 633, 634, 635, 636, 637, 638, 639], [1.0, 1.0, 1.0, 1.0, 1.0, 1.0, 1.0, 1.0]): _vg.add([_i], _w, 'REPLACE')
_vg = ob_cube_001.vertex_groups.new(name='Bone.065')
_vg = ob_cube_001.vertex_groups.new(name='Bone.066')
_vg = ob_cube_001.vertex_groups.new(name='Bone.067')
_vg = ob_cube_001.vertex_groups.new(name='Bone.068')
_vg = ob_cube_001.vertex_groups.new(name='Bone.069')
_vg = ob_cube_001.vertex_groups.new(name='Bone.070')
_vg = ob_cube_001.vertex_groups.new(name='Bone.071')
_vg = ob_cube_001.vertex_groups.new(name='Bone.072')
_vg = ob_cube_001.vertex_groups.new(name='Bone.073')
_vg = ob_cube_001.vertex_groups.new(name='Bone.074')
_vg = ob_cube_001.vertex_groups.new(name='Bone.075')
_m = ob_cube_001.modifiers.new('Armature', 'ARMATURE')
_m.object = ob_armature_001
ob_armature.parent = ob_armature_001
ob_armature.location = (-0.3468, 0.02195, -0.06134)
ob_armature.scale = (0.3217, 0.3217, 0.3217)
ob_armature.show_in_front = True
ob_armature.lineart.crease_threshold = 0.0

# ---- collection membership
col_collection_1.objects.link(ob_armature_001)
col_collection_1.objects.link(ob_cube_001)
col_collection_1.objects.link(ob_armature)

# ---- scene / render settings (as saved in the file)
scene.frame_start = 1; scene.frame_end = 300; scene.frame_set(1)
scene.render.engine = 'BLENDER_EEVEE_NEXT'
scene.render.resolution_percentage = 50
scene.render.dither_intensity = 0.0
scene.cycles.use_denoising = False
scene.cycles.samples = 10
scene.cycles.sampling_pattern = 'TABULATED_SOBOL'
scene.cycles.light_sampling_threshold = 0.0
scene.cycles.use_adaptive_sampling = False
scene.cycles.use_light_tree = False
scene.cycles.blur_glossy = 0.0
scene.cycles.pixel_filter_type = 'GAUSSIAN'
scene.cycles.sample_clamp_indirect = 0.0
scene.view_settings.view_transform = 'Standard'
bpy.context.view_layer.update()

# ---- added for rendering (the .blend has no active camera and no usable light): camera, sun
cam_auto = bpy.data.cameras.new('AutoCamera')
cam_auto.lens = 50.0
cam_auto.sensor_width = 36.0
cam_auto.clip_end = 1000.0
ob_auto_camera = bpy.data.objects.new('AutoCamera', cam_auto)
scene.collection.objects.link(ob_auto_camera)
ob_auto_camera.location = (7.14776, -9.11275, 6.0828)
ob_auto_camera.rotation_euler = (1.09748, -7.21219e-08, 0.694738)
scene.camera = ob_auto_camera
light_auto_sun = bpy.data.lights.new('AutoSun', 'SUN')
light_auto_sun.energy = 3.0
light_auto_sun.angle = 0.0523599
ob_auto_sun = bpy.data.objects.new('AutoSun', light_auto_sun)
scene.collection.objects.link(ob_auto_sun)
ob_auto_sun.rotation_euler = (0.872665, 0.174533, 0.523599)
bpy.context.view_layer.update()
